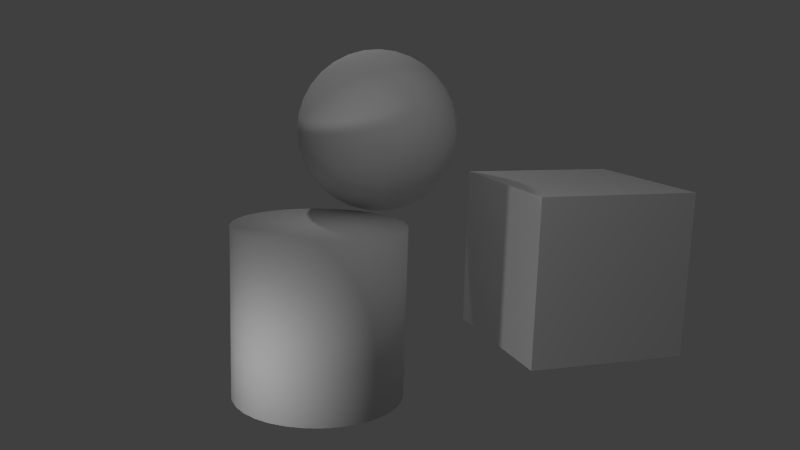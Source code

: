 # Source: primitives.blend  (saved by Blender 2.76.0; exported with 4.5.12 LTS)
import bpy
from mathutils import Matrix  # noqa: F401  (used for matrix-valued properties, if any)

bpy.ops.wm.read_factory_settings(use_empty=True)
scene = bpy.context.scene
scene.name = 'Scene'

# ---- collections
col_collection_1 = bpy.data.collections.new('Collection 1'); scene.collection.children.link(col_collection_1)

# ---- materials (node trees are filled in below, after node groups)
mat_material_007 = bpy.data.materials.new('Material.007')
mat_material_007.alpha_threshold = 0.0
mat_material_007.use_transparent_shadow = False
mat_material_007.roughness = 0.5
mat_material_007.specular_intensity = 0.0
mat_material_005 = bpy.data.materials.new('Material.005')
mat_material_005.alpha_threshold = 0.0
mat_material_005.use_transparent_shadow = False
mat_material_005.roughness = 0.5
mat_material_001 = bpy.data.materials.new('Material.001')
mat_material_001.alpha_threshold = 0.0
mat_material_001.use_transparent_shadow = False
mat_material_001.roughness = 0.5
mat_material_001.specular_intensity = 1.0

# ---- material node trees

# ---- world
world_world = bpy.data.worlds.new('World'); scene.world = world_world
world_world.color = (0.05088, 0.05088, 0.05088)
world_world.use_sun_shadow = False
world_world.sun_shadow_jitter_overblur = 0.0
world_world.cycles.sampling_method = 'MANUAL'
world_world.cycles.sample_map_resolution = 256

# ---- cameras
cam_camera = bpy.data.cameras.new('Camera')
cam_camera.clip_end = 100.0
cam_camera.lens = 35.0
cam_camera.sensor_width = 32.0
cam_camera.sensor_height = 18.0
cam_camera.ortho_scale = 7.314
cam_camera.dof.focus_distance = 0.0
cam_camera.dof.aperture_fstop = 128.0

# ---- lights
light_lamp_002 = bpy.data.lights.new('Lamp.002', 'POINT')
light_lamp_002.transmission_factor = 0.0
light_lamp_002.cutoff_distance = 30.0
light_lamp_002.energy = 100.0
light_lamp_002.shadow_buffer_clip_start = 1.001
light_lamp_002.shadow_soft_size = 0.1
light_lamp_002.shadow_maximum_resolution = 0.006
light_lamp_002.use_absolute_resolution = True
light_lamp_002.cycles.use_multiple_importance_sampling = False
light_lamp = bpy.data.lights.new('Lamp', 'POINT')
light_lamp.transmission_factor = 0.0
light_lamp.cutoff_distance = 30.0
light_lamp.energy = 100.0
light_lamp.shadow_buffer_clip_start = 1.001
light_lamp.shadow_soft_size = 0.1
light_lamp.shadow_maximum_resolution = 0.006
light_lamp.use_absolute_resolution = True
light_lamp.cycles.use_multiple_importance_sampling = False
light_lamp_001 = bpy.data.lights.new('Lamp.001', 'POINT')
light_lamp_001.transmission_factor = 0.0
light_lamp_001.cutoff_distance = 30.0
light_lamp_001.energy = 100.0
light_lamp_001.shadow_buffer_clip_start = 1.001
light_lamp_001.shadow_soft_size = 0.1
light_lamp_001.shadow_maximum_resolution = 0.006
light_lamp_001.use_absolute_resolution = True
light_lamp_001.cycles.use_multiple_importance_sampling = False

# ---- meshes
me_cylinder_001 = bpy.data.meshes.new('Cylinder.001')
me_cylinder_001.from_pydata([(0.0, 1.0, -1.0), (0.0, 1.0, 1.0), (0.1951, 0.9808, -1.0), (0.1951, 0.9808, 1.0), (0.3827, 0.9239, -1.0), (0.3827, 0.9239, 1.0), (0.5556, 0.8315, -1.0), (0.5556, 0.8315, 1.0), (0.7071, 0.7071, -1.0), (0.7071, 0.7071, 1.0), (0.8315, 0.5556, -1.0), (0.8315, 0.5556, 1.0), (0.9239, 0.3827, -1.0), (0.9239, 0.3827, 1.0), (0.9808, 0.1951, -1.0), (0.9808, 0.1951, 1.0), (1.0, 7.55e-08, -1.0), (1.0, 7.55e-08, 1.0), (0.9808, -0.1951, -1.0), (0.9808, -0.1951, 1.0), (0.9239, -0.3827, -1.0), (0.9239, -0.3827, 1.0), (0.8315, -0.5556, -1.0), (0.8315, -0.5556, 1.0), (0.7071, -0.7071, -1.0), (0.7071, -0.7071, 1.0), (0.5556, -0.8315, -1.0), (0.5556, -0.8315, 1.0), (0.3827, -0.9239, -1.0), (0.3827, -0.9239, 1.0), (0.1951, -0.9808, -1.0), (0.1951, -0.9808, 1.0), (-3.258e-07, -1.0, -1.0), (-3.258e-07, -1.0, 1.0), (-0.1951, -0.9808, -1.0), (-0.1951, -0.9808, 1.0), (-0.3827, -0.9239, -1.0), (-0.3827, -0.9239, 1.0), (-0.5556, -0.8315, -1.0), (-0.5556, -0.8315, 1.0), (-0.7071, -0.7071, -1.0), (-0.7071, -0.7071, 1.0), (-0.8315, -0.5556, -1.0), (-0.8315, -0.5556, 1.0), (-0.9239, -0.3827, -1.0), (-0.9239, -0.3827, 1.0), (-0.9808, -0.1951, -1.0), (-0.9808, -0.1951, 1.0), (-1.0, 9.656e-07, -1.0), (-1.0, 9.656e-07, 1.0), (-0.9808, 0.1951, -1.0), (-0.9808, 0.1951, 1.0), (-0.9239, 0.3827, -1.0), (-0.9239, 0.3827, 1.0), (-0.8315, 0.5556, -1.0), (-0.8315, 0.5556, 1.0), (-0.7071, 0.7071, -1.0), (-0.7071, 0.7071, 1.0), (-0.5556, 0.8315, -1.0), (-0.5556, 0.8315, 1.0), (-0.3827, 0.9239, -1.0), (-0.3827, 0.9239, 1.0), (-0.1951, 0.9808, -1.0), (-0.1951, 0.9808, 1.0)], [], [(0, 1, 3, 2), (2, 3, 5, 4), (4, 5, 7, 6), (6, 7, 9, 8), (8, 9, 11, 10), (10, 11, 13, 12), (12, 13, 15, 14), (14, 15, 17, 16), (16, 17, 19, 18), (18, 19, 21, 20), (20, 21, 23, 22), (22, 23, 25, 24), (24, 25, 27, 26), (26, 27, 29, 28), (28, 29, 31, 30), (30, 31, 33, 32), (32, 33, 35, 34), (34, 35, 37, 36), (36, 37, 39, 38), (38, 39, 41, 40), (40, 41, 43, 42), (42, 43, 45, 44), (44, 45, 47, 46), (46, 47, 49, 48), (48, 49, 51, 50), (50, 51, 53, 52), (52, 53, 55, 54), (54, 55, 57, 56), (56, 57, 59, 58), (58, 59, 61, 60), (3, 1, 63, 61, 59, 57, 55, 53, 51, 49, 47, 45, 43, 41, 39, 37, 35, 33, 31, 29, 27, 25, 23, 21, 19, 17, 15, 13, 11, 9, 7, 5), (62, 63, 1, 0), (60, 61, 63, 62), (0, 2, 4, 6, 8, 10, 12, 14, 16, 18, 20, 22, 24, 26, 28, 30, 32, 34, 36, 38, 40, 42, 44, 46, 48, 50, 52, 54, 56, 58, 60, 62)])
me_cylinder_001.polygons.foreach_set('use_smooth', [True] * 34)
_uv = me_cylinder_001.uv_layers.new(name='UVMap')
_uv.uv.foreach_set('vector', [0.412, 0.008882, 0.4412, 0.8386, 0.4158, 0.8475, 0.3766, 0.01784, 0.3766, 0.01784, 0.4158, 0.8475, 0.3902, 0.8591, 0.3428, 0.02938, 0.3428, 0.02938, 0.3902, 0.8591, 0.3643, 0.8727, 0.3108, 0.04306, 0.3108, 0.04306, 0.3643, 0.8727, 0.3379, 0.888, 0.2803, 0.05836, 0.2803, 0.05836, 0.3379, 0.888, 0.3109, 0.9044, 0.2511, 0.0747, 0.2511, 0.0747, 0.3109, 0.9044, 0.283, 0.9211, 0.223, 0.09143, 0.223, 0.09143, 0.283, 0.9211, 0.2542, 0.9376, 0.1958, 0.1079, 0.1958, 0.1079, 0.2542, 0.9376, 0.224, 0.9532, 0.1693, 0.1235, 0.1693, 0.1235, 0.224, 0.9532, 0.1923, 0.9674, 0.1432, 0.1377, 0.1432, 0.1377, 0.1923, 0.9674, 0.159, 0.9795, 0.1175, 0.1498, 0.1175, 0.1498, 0.159, 0.9795, 0.124, 0.9891, 0.0921, 0.1594, 0.0921, 0.1594, 0.124, 0.9891, 0.08744, 0.9959, 0.06683, 0.1662, 0.06683, 0.1662, 0.08744, 0.9959, 0.04978, 0.9996, 0.04166, 0.1699, 0.9919, 0.1699, 1.0, 0.9996, 0.9619, 1.0, 0.9667, 0.1703, 0.9667, 0.1703, 0.9619, 1.0, 0.924, 0.9971, 0.9416, 0.1675, 0.9416, 0.1675, 0.924, 0.9971, 0.8871, 0.9911, 0.9163, 0.1614, 0.9163, 0.1614, 0.8871, 0.9911, 0.8517, 0.9822, 0.8909, 0.1525, 0.8909, 0.1525, 0.8517, 0.9822, 0.8179, 0.9706, 0.8653, 0.1409, 0.8653, 0.1409, 0.8179, 0.9706, 0.7859, 0.9569, 0.8394, 0.1273, 0.8394, 0.1273, 0.7859, 0.9569, 0.7554, 0.9416, 0.813, 0.112, 0.813, 0.112, 0.7554, 0.9416, 0.7262, 0.9253, 0.786, 0.09562, 0.786, 0.09562, 0.7262, 0.9253, 0.6981, 0.9086, 0.7581, 0.07889, 0.7581, 0.07889, 0.6981, 0.9086, 0.6709, 0.8921, 0.7293, 0.06239, 0.7293, 0.06239, 0.6709, 0.8921, 0.6444, 0.8765, 0.6991, 0.04678, 0.6991, 0.04678, 0.6444, 0.8765, 0.6183, 0.8623, 0.6675, 0.03263, 0.6675, 0.03263, 0.6183, 0.8623, 0.5926, 0.8502, 0.6341, 0.02051, 0.6341, 0.02051, 0.5926, 0.8502, 0.5672, 0.8406, 0.5991, 0.01087, 0.5991, 0.01087, 0.5672, 0.8406, 0.5419, 0.8338, 0.5626, 0.004082, 0.5626, 0.004082, 0.5419, 0.8338, 0.5168, 0.8301, 0.5249, 0.0004128, 0.5249, 0.0004128, 0.5168, 0.8301, 0.4916, 0.8297, 0.4868, 5.96e-08, 0.5, 1.0, 0.5975, 0.9904, 0.6913, 0.9619, 0.7778, 0.9157, 0.8536, 0.8536, 0.9157, 0.7778, 0.9619, 0.6913, 0.9904, 0.5975, 1.0, 0.5, 0.9904, 0.4025, 0.9619, 0.3087, 0.9157, 0.2222, 0.8536, 0.1464, 0.7778, 0.08427, 0.6913, 0.03806, 0.5975, 0.009607, 0.5, 0.0, 0.4025, 0.009607, 0.3087, 0.03806, 0.2222, 0.08427, 0.1464, 0.1464, 0.08426, 0.2222, 0.03806, 0.3087, 0.009607, 0.4025, 0.0, 0.5, 0.009607, 0.5975, 0.03806, 0.6913, 0.08427, 0.7778, 0.1464, 0.8536, 0.2222, 0.9157, 0.3087, 0.9619, 0.4025, 0.9904, 0.4489, 0.00286, 0.4665, 0.8325, 0.4412, 0.8386, 0.412, 0.008882, 0.4868, 5.96e-08, 0.4916, 0.8297, 0.4665, 0.8325, 0.4489, 0.00286, 0.5, 1.0, 0.5975, 0.9904, 0.6913, 0.9619, 0.7778, 0.9157, 0.8536, 0.8536, 0.9157, 0.7778, 0.9619, 0.6913, 0.9904, 0.5975, 1.0, 0.5, 0.9904, 0.4025, 0.9619, 0.3087, 0.9157, 0.2222, 0.8536, 0.1464, 0.7778, 0.08427, 0.6913, 0.03806, 0.5975, 0.009607, 0.5, 0.0, 0.4025, 0.009607, 0.3087, 0.03806, 0.2222, 0.08427, 0.1464, 0.1464, 0.08426, 0.2222, 0.03806, 0.3087, 0.009607, 0.4025, 0.0, 0.5, 0.009607, 0.5975, 0.03806, 0.6913, 0.08427, 0.7778, 0.1464, 0.8536, 0.2222, 0.9157, 0.3087, 0.9619, 0.4025, 0.9904])
me_cylinder_001.materials.append(mat_material_007)
me_cylinder_001.use_remesh_preserve_volume = False
me_cylinder_001.use_remesh_preserve_attributes = False
me_cylinder_001.use_mirror_vertex_groups = False
me_cylinder_001.update()
me_cube_001 = bpy.data.meshes.new('Cube.001')
me_cube_001.from_pydata([(-1.0, -1.0, -1.0), (-1.0, -1.0, 1.0), (-1.0, 1.0, -1.0), (-1.0, 1.0, 1.0), (1.0, -1.0, -1.0), (1.0, -1.0, 1.0), (1.0, 1.0, -1.0), (1.0, 1.0, 1.0)], [], [(1, 3, 2, 0), (3, 7, 6, 2), (7, 5, 4, 6), (5, 1, 0, 4), (0, 2, 6, 4), (5, 7, 3, 1)])
_uv = me_cube_001.uv_layers.new(name='UVMap')
_uv.uv.foreach_set('vector', [2.98e-08, 2.98e-08, 1.0, 2.98e-08, 1.0, 1.0, 2.98e-08, 1.0, 0.0, 0.0, 1.0, 0.0, 1.0, 1.0, 0.0, 1.0, 0.0, 0.0, 1.0, 0.0, 1.0, 1.0, 0.0, 1.0, 0.0, 0.0, 1.0, 0.0, 1.0, 1.0, 0.0, 1.0, 0.0, 0.0, 1.0, 0.0, 1.0, 1.0, 0.0, 1.0, 0.0, 0.0, 1.0, 0.0, 1.0, 1.0, 0.0, 1.0])
me_cube_001.materials.append(mat_material_005)
me_cube_001.use_remesh_preserve_volume = False
me_cube_001.use_remesh_preserve_attributes = False
me_cube_001.use_mirror_vertex_groups = False
me_cube_001.update()
me_sphere = bpy.data.meshes.new('Sphere')
me_sphere.from_pydata([(-0.1951, 0.0, 0.9808), (-0.3827, 0.0, 0.9239), (-0.5556, 0.0, 0.8315), (-0.7071, 0.0, 0.7071), (-0.8315, 0.0, 0.5556), (-0.9239, 0.0, 0.3827), (-0.9808, 0.0, 0.1951), (-1.0, 0.0, 7.55e-08), (-0.9808, 0.0, -0.1951), (-0.9239, 0.0, -0.3827), (-0.8315, 0.0, -0.5556), (-0.7071, 0.0, -0.7071), (-0.5556, 0.0, -0.8315), (-0.3827, 0.0, -0.9239), (-0.1951, 0.0, -0.9808), (-0.1913, 0.03806, 0.9808), (-0.3753, 0.07466, 0.9239), (-0.5449, 0.1084, 0.8315), (-0.6935, 0.1379, 0.7071), (-0.8155, 0.1622, 0.5556), (-0.9061, 0.1802, 0.3827), (-0.9619, 0.1913, 0.1951), (-0.9808, 0.1951, 7.55e-08), (-0.9619, 0.1913, -0.1951), (-0.9061, 0.1802, -0.3827), (-0.8155, 0.1622, -0.5556), (-0.6935, 0.1379, -0.7071), (-0.5449, 0.1084, -0.8315), (-0.3753, 0.07466, -0.9239), (-0.1913, 0.03806, -0.9808), (-0.1802, 0.07466, 0.9808), (-0.3536, 0.1464, 0.9239), (-0.5133, 0.2126, 0.8315), (-0.6533, 0.2706, 0.7071), (-0.7682, 0.3182, 0.5556), (-0.8536, 0.3536, 0.3827), (-0.9061, 0.3753, 0.1951), (-0.9239, 0.3827, 7.55e-08), (-0.9061, 0.3753, -0.1951), (-0.8536, 0.3536, -0.3827), (-0.7682, 0.3182, -0.5556), (-0.6533, 0.2706, -0.7071), (-0.5133, 0.2126, -0.8315), (-0.3536, 0.1464, -0.9239), (-0.1802, 0.07466, -0.9808), (-0.1622, 0.1084, 0.9808), (-0.3182, 0.2126, 0.9239), (-0.4619, 0.3087, 0.8315), (-0.5879, 0.3928, 0.7071), (-0.6913, 0.4619, 0.5556), (-0.7682, 0.5133, 0.3827), (-0.8155, 0.5449, 0.1951), (-0.8315, 0.5556, 7.55e-08), (-0.8155, 0.5449, -0.1951), (-0.7682, 0.5133, -0.3827), (-0.6913, 0.4619, -0.5556), (-0.5879, 0.3928, -0.7071), (-0.4619, 0.3087, -0.8315), (-0.3182, 0.2126, -0.9239), (-0.1622, 0.1084, -0.9808), (-0.1379, 0.1379, 0.9808), (-0.2706, 0.2706, 0.9239), (-0.3928, 0.3928, 0.8315), (-0.5, 0.5, 0.7071), (-0.5879, 0.5879, 0.5556), (-0.6533, 0.6533, 0.3827), (-0.6935, 0.6935, 0.1951), (-0.7071, 0.7071, 7.55e-08), (-0.6935, 0.6935, -0.1951), (-0.6533, 0.6533, -0.3827), (-0.5879, 0.5879, -0.5556), (-0.5, 0.5, -0.7071), (-0.3928, 0.3928, -0.8315), (-0.2706, 0.2706, -0.9239), (-0.1379, 0.1379, -0.9808), (-0.1084, 0.1622, 0.9808), (-0.2126, 0.3182, 0.9239), (-0.3087, 0.4619, 0.8315), (-0.3928, 0.5879, 0.7071), (-0.4619, 0.6913, 0.5556), (-0.5133, 0.7682, 0.3827), (-0.5449, 0.8155, 0.1951), (-0.5556, 0.8315, 7.55e-08), (-0.5449, 0.8155, -0.1951), (-0.5133, 0.7682, -0.3827), (-0.4619, 0.6913, -0.5556), (-0.3928, 0.5879, -0.7071), (-0.3087, 0.4619, -0.8315), (-0.2126, 0.3182, -0.9239), (-0.1084, 0.1622, -0.9808), (-0.07466, 0.1802, 0.9808), (-0.1464, 0.3536, 0.9239), (-0.2126, 0.5133, 0.8315), (-0.2706, 0.6533, 0.7071), (-0.3182, 0.7682, 0.5556), (-0.3536, 0.8536, 0.3827), (-0.3753, 0.9061, 0.1951), (-0.3827, 0.9239, 7.55e-08), (-0.3753, 0.9061, -0.1951), (-0.3536, 0.8536, -0.3827), (-0.3182, 0.7682, -0.5556), (-0.2706, 0.6533, -0.7071), (-0.2126, 0.5133, -0.8315), (-0.1464, 0.3536, -0.9239), (-0.07466, 0.1802, -0.9808), (-0.03806, 0.1913, 0.9808), (-0.07466, 0.3753, 0.9239), (-0.1084, 0.5449, 0.8315), (-0.1379, 0.6935, 0.7071), (-0.1622, 0.8155, 0.5556), (-0.1802, 0.9061, 0.3827), (-0.1913, 0.9619, 0.1951), (-0.1951, 0.9808, 7.55e-08), (-0.1913, 0.9619, -0.1951), (-0.1802, 0.9061, -0.3827), (-0.1622, 0.8155, -0.5556), (-0.1379, 0.6935, -0.7071), (-0.1084, 0.5449, -0.8315), (-0.07466, 0.3753, -0.9239), (-0.03806, 0.1913, -0.9808), (3.266e-07, 0.1951, 0.9808), (3.192e-07, 0.3827, 0.9239), (3.117e-07, 0.5556, 0.8315), (3.192e-07, 0.7071, 0.7071), (3.341e-07, 0.8315, 0.5556), (2.745e-07, 0.9239, 0.3827), (3.937e-07, 0.9808, 0.1951), (3.788e-07, 1.0, 7.55e-08), (3.937e-07, 0.9808, -0.1951), (2.298e-07, 0.9239, -0.3827), (3.341e-07, 0.8315, -0.5556), (3.192e-07, 0.7071, -0.7071), (3.415e-07, 0.5556, -0.8315), (3.043e-07, 0.3827, -0.9239), (3.08e-07, 0.1951, -0.9808), (0.03806, 0.1913, 0.9808), (0.07466, 0.3753, 0.9239), (0.1084, 0.5449, 0.8315), (0.138, 0.6935, 0.7071), (0.1622, 0.8155, 0.5556), (0.1802, 0.9061, 0.3827), (0.1913, 0.9619, 0.1951), (0.1951, 0.9808, 7.55e-08), (0.1913, 0.9619, -0.1951), (0.1802, 0.9061, -0.3827), (0.1622, 0.8155, -0.5556), (0.138, 0.6935, -0.7071), (0.1084, 0.5449, -0.8315), (0.07466, 0.3753, -0.9239), (0.03806, 0.1913, -0.9808), (0.07466, 0.1802, 0.9808), (0.1464, 0.3536, 0.9239), (0.2126, 0.5133, 0.8315), (0.2706, 0.6533, 0.7071), (0.3182, 0.7682, 0.5556), (0.3536, 0.8536, 0.3827), (0.3753, 0.9061, 0.1951), (0.3827, 0.9239, 7.55e-08), (0.3753, 0.9061, -0.1951), (0.3536, 0.8536, -0.3827), (0.3182, 0.7682, -0.5556), (0.2706, 0.6533, -0.7071), (0.2126, 0.5133, -0.8315), (0.1464, 0.3536, -0.9239), (0.07466, 0.1802, -0.9808), (0.1084, 0.1622, 0.9808), (0.2126, 0.3182, 0.9239), (0.3087, 0.4619, 0.8315), (0.3928, 0.5879, 0.7071), (0.4619, 0.6913, 0.5556), (0.5133, 0.7682, 0.3827), (0.5449, 0.8155, 0.1951), (0.5556, 0.8315, 7.55e-08), (0.5449, 0.8155, -0.1951), (0.5133, 0.7682, -0.3827), (0.4619, 0.6913, -0.5556), (0.3928, 0.5879, -0.7071), (0.3087, 0.4619, -0.8315), (0.2126, 0.3182, -0.9239), (0.1084, 0.1622, -0.9808), (0.138, 0.1379, 0.9808), (0.2706, 0.2706, 0.9239), (0.3928, 0.3928, 0.8315), (0.5, 0.5, 0.7071), (0.5879, 0.5879, 0.5556), (0.6533, 0.6533, 0.3827), (0.6935, 0.6935, 0.1951), (0.7071, 0.7071, 7.55e-08), (0.6935, 0.6935, -0.1951), (0.6533, 0.6533, -0.3827), (0.5879, 0.5879, -0.5556), (0.5, 0.5, -0.7071), (0.3928, 0.3928, -0.8315), (0.2706, 0.2706, -0.9239), (0.138, 0.1379, -0.9808), (0.1622, 0.1084, 0.9808), (0.3182, 0.2126, 0.9239), (0.4619, 0.3087, 0.8315), (0.5879, 0.3928, 0.7071), (0.6913, 0.4619, 0.5556), (0.7682, 0.5133, 0.3827), (0.8155, 0.5449, 0.1951), (0.8315, 0.5556, 7.55e-08), (0.8155, 0.5449, -0.1951), (0.7682, 0.5133, -0.3827), (0.6913, 0.4619, -0.5556), (0.5879, 0.3928, -0.7071), (0.4619, 0.3087, -0.8315), (0.3182, 0.2126, -0.9239), (0.1622, 0.1084, -0.9808), (0.1802, 0.07466, 0.9808), (0.3536, 0.1464, 0.9239), (0.5133, 0.2126, 0.8315), (0.6533, 0.2706, 0.7071), (0.7682, 0.3182, 0.5556), (0.8536, 0.3536, 0.3827), (0.9061, 0.3753, 0.1951), (0.9239, 0.3827, 7.55e-08), (0.9061, 0.3753, -0.1951), (0.8536, 0.3536, -0.3827), (0.7682, 0.3182, -0.5556), (0.6533, 0.2706, -0.7071), (0.5133, 0.2126, -0.8315), (0.3536, 0.1464, -0.9239), (0.1802, 0.07466, -0.9808), (0.1913, 0.03806, 0.9808), (0.3753, 0.07466, 0.9239), (0.5449, 0.1084, 0.8315), (0.6935, 0.1379, 0.7071), (0.8155, 0.1622, 0.5556), (0.9061, 0.1802, 0.3827), (0.9619, 0.1913, 0.1951), (0.9808, 0.1951, 7.55e-08), (0.9619, 0.1913, -0.1951), (0.9061, 0.1802, -0.3827), (0.8155, 0.1622, -0.5556), (0.6935, 0.1379, -0.7071), (0.5449, 0.1084, -0.8315), (0.3753, 0.07466, -0.9239), (0.1913, 0.03806, -0.9808), (0.1951, -7.212e-09, 0.9808), (0.3827, 4.122e-08, 0.9239), (0.5556, 2.632e-08, 0.8315), (0.7071, -2.584e-08, 0.7071), (0.8315, -8.544e-08, 0.5556), (0.9239, 6.357e-08, 0.3827), (0.9808, -8.544e-08, 0.1951), (1.0, -1.003e-07, 7.55e-08), (0.9808, -8.544e-08, -0.1951), (0.9239, 6.357e-08, -0.3827), (0.8315, -8.544e-08, -0.5556), (0.7071, -2.584e-08, -0.7071), (0.5556, -1.094e-08, -0.8315), (0.3827, 3.964e-09, -0.9239), (0.1951, 3.964e-09, -0.9808), (0.1913, -0.03806, 0.9808), (0.3753, -0.07466, 0.9239), (0.5449, -0.1084, 0.8315), (0.6935, -0.1379, 0.7071), (0.8155, -0.1622, 0.5556), (0.9061, -0.1802, 0.3827), (0.9619, -0.1913, 0.1951), (0.9808, -0.1951, 7.55e-08), (0.9619, -0.1913, -0.1951), (0.9061, -0.1802, -0.3827), (0.8155, -0.1622, -0.5556), (0.6935, -0.1379, -0.7071), (0.5449, -0.1084, -0.8315), (0.3753, -0.07466, -0.9239), (0.1913, -0.03806, -0.9808), (0.1802, -0.07466, 0.9808), (0.3536, -0.1464, 0.9239), (0.5133, -0.2126, 0.8315), (0.6533, -0.2706, 0.7071), (0.7682, -0.3182, 0.5556), (0.8536, -0.3536, 0.3827), (0.9061, -0.3753, 0.1951), (0.9239, -0.3827, 7.55e-08), (0.9061, -0.3753, -0.1951), (0.8536, -0.3536, -0.3827), (0.7682, -0.3182, -0.5556), (0.6533, -0.2706, -0.7071), (0.5133, -0.2126, -0.8315), (0.3536, -0.1464, -0.9239), (0.1802, -0.07466, -0.9808), (0.1622, -0.1084, 0.9808), (0.3182, -0.2126, 0.9239), (0.4619, -0.3087, 0.8315), (0.5879, -0.3928, 0.7071), (0.6913, -0.4619, 0.5556), (0.7682, -0.5133, 0.3827), (0.8155, -0.5449, 0.1951), (0.8315, -0.5556, 7.55e-08), (0.8155, -0.5449, -0.1951), (0.7682, -0.5133, -0.3827), (0.6913, -0.4619, -0.5556), (0.5879, -0.3928, -0.7071), (0.4619, -0.3087, -0.8315), (0.3182, -0.2126, -0.9239), (0.1622, -0.1084, -0.9808), (0.138, -0.1379, 0.9808), (0.2706, -0.2706, 0.9239), (0.3928, -0.3928, 0.8315), (0.5, -0.5, 0.7071), (0.5879, -0.5879, 0.5556), (0.6533, -0.6533, 0.3827), (0.6935, -0.6935, 0.1951), (0.7071, -0.7071, 7.55e-08), (0.6935, -0.6935, -0.1951), (0.6533, -0.6533, -0.3827), (0.5879, -0.5879, -0.5556), (0.5, -0.5, -0.7071), (0.3928, -0.3928, -0.8315), (0.2706, -0.2706, -0.9239), (0.1379, -0.1379, -0.9808), (0.1084, -0.1622, 0.9808), (0.2126, -0.3182, 0.9239), (0.3087, -0.4619, 0.8315), (0.3928, -0.5879, 0.7071), (0.4619, -0.6913, 0.5556), (0.5133, -0.7682, 0.3827), (0.5449, -0.8155, 0.1951), (0.5556, -0.8315, 7.55e-08), (0.5449, -0.8155, -0.1951), (0.5133, -0.7682, -0.3827), (0.4619, -0.6913, -0.5556), (0.3928, -0.5879, -0.7071), (0.3087, -0.4619, -0.8315), (0.2126, -0.3182, -0.9239), (0.1084, -0.1622, -0.9808), (3.258e-07, 0.0, -1.0), (0.07466, -0.1802, 0.9808), (0.1464, -0.3536, 0.9239), (0.2126, -0.5133, 0.8315), (0.2706, -0.6533, 0.7071), (0.3182, -0.7682, 0.5556), (0.3536, -0.8536, 0.3827), (0.3753, -0.9061, 0.1951), (0.3827, -0.9239, 7.55e-08), (0.3753, -0.9061, -0.1951), (0.3536, -0.8536, -0.3827), (0.3182, -0.7682, -0.5556), (0.2706, -0.6533, -0.7071), (0.2126, -0.5133, -0.8315), (0.1464, -0.3536, -0.9239), (0.07466, -0.1802, -0.9808), (0.03806, -0.1913, 0.9808), (0.07466, -0.3753, 0.9239), (0.1084, -0.5449, 0.8315), (0.1379, -0.6935, 0.7071), (0.1622, -0.8155, 0.5556), (0.1802, -0.9061, 0.3827), (0.1913, -0.9619, 0.1951), (0.1951, -0.9808, 7.55e-08), (0.1913, -0.9619, -0.1951), (0.1802, -0.9061, -0.3827), (0.1622, -0.8155, -0.5556), (0.1379, -0.6935, -0.7071), (0.1084, -0.5449, -0.8315), (0.07466, -0.3753, -0.9239), (0.03806, -0.1913, -0.9808), (3.117e-07, -0.1951, 0.9808), (2.819e-07, -0.3827, 0.9239), (2.819e-07, -0.5556, 0.8315), (1.851e-07, -0.7071, 0.7071), (1.404e-07, -0.8315, 0.5556), (3.192e-07, -0.9239, 0.3827), (9.567e-08, -0.9808, 0.1951), (1.404e-07, -1.0, 7.55e-08), (9.567e-08, -0.9808, -0.1951), (3.192e-07, -0.9239, -0.3827), (1.404e-07, -0.8315, -0.5556), (1.851e-07, -0.7071, -0.7071), (2.596e-07, -0.5556, -0.8315), (2.521e-07, -0.3827, -0.9239), (3.155e-07, -0.1951, -0.9808), (-0.03806, -0.1913, 0.9808), (-0.07466, -0.3753, 0.9239), (-0.1084, -0.5449, 0.8315), (-0.1379, -0.6935, 0.7071), (-0.1622, -0.8155, 0.5556), (-0.1802, -0.9061, 0.3827), (-0.1913, -0.9619, 0.1951), (-0.1951, -0.9808, 7.55e-08), (-0.1913, -0.9619, -0.1951), (-0.1802, -0.9061, -0.3827), (-0.1622, -0.8155, -0.5556), (-0.1379, -0.6935, -0.7071), (-0.1084, -0.5449, -0.8315), (-0.07466, -0.3753, -0.9239), (-0.03806, -0.1913, -0.9808), (-0.07466, -0.1802, 0.9808), (-0.1464, -0.3536, 0.9239), (-0.2126, -0.5133, 0.8315), (-0.2706, -0.6533, 0.7071), (-0.3182, -0.7682, 0.5556), (-0.3536, -0.8536, 0.3827), (-0.3753, -0.9061, 0.1951), (-0.3827, -0.9239, 7.55e-08), (-0.3753, -0.9061, -0.1951), (-0.3536, -0.8536, -0.3827), (-0.3182, -0.7682, -0.5556), (-0.2706, -0.6533, -0.7071), (-0.2126, -0.5133, -0.8315), (-0.1464, -0.3536, -0.9239), (-0.07466, -0.1802, -0.9808), (-0.1084, -0.1622, 0.9808), (-0.2126, -0.3182, 0.9239), (-0.3087, -0.4619, 0.8315), (-0.3928, -0.5879, 0.7071), (-0.4619, -0.6913, 0.5556), (-0.5133, -0.7682, 0.3827), (-0.5449, -0.8155, 0.1951), (-0.5556, -0.8315, 7.55e-08), (-0.5449, -0.8155, -0.1951), (-0.5133, -0.7682, -0.3827), (-0.4619, -0.6913, -0.5556), (-0.3928, -0.5879, -0.7071), (-0.3087, -0.4619, -0.8315), (-0.2126, -0.3182, -0.9239), (-0.1084, -0.1622, -0.9808), (-0.1379, -0.1379, 0.9808), (-0.2706, -0.2706, 0.9239), (-0.3928, -0.3928, 0.8315), (-0.5, -0.5, 0.7071), (-0.5879, -0.5879, 0.5556), (-0.6533, -0.6533, 0.3827), (-0.6935, -0.6935, 0.1951), (-0.7071, -0.7071, 7.55e-08), (-0.6935, -0.6935, -0.1951), (-0.6533, -0.6533, -0.3827), (-0.5879, -0.5879, -0.5556), (-0.5, -0.5, -0.7071), (-0.3928, -0.3928, -0.8315), (-0.2706, -0.2706, -0.9239), (-0.1379, -0.1379, -0.9808), (-0.1622, -0.1084, 0.9808), (-0.3182, -0.2126, 0.9239), (-0.4619, -0.3087, 0.8315), (-0.5879, -0.3928, 0.7071), (-0.6913, -0.4619, 0.5556), (-0.7682, -0.5133, 0.3827), (-0.8155, -0.5449, 0.1951), (-0.8315, -0.5556, 7.55e-08), (-0.8155, -0.5449, -0.1951), (-0.7682, -0.5133, -0.3827), (-0.6913, -0.4619, -0.5556), (-0.5879, -0.3928, -0.7071), (-0.4619, -0.3087, -0.8315), (-0.3182, -0.2126, -0.9239), (-0.1622, -0.1084, -0.9808), (2.48e-08, -1.247e-07, 1.0), (-0.1802, -0.07466, 0.9808), (-0.3536, -0.1464, 0.9239), (-0.5133, -0.2126, 0.8315), (-0.6533, -0.2706, 0.7071), (-0.7682, -0.3182, 0.5556), (-0.8536, -0.3536, 0.3827), (-0.9061, -0.3753, 0.1951), (-0.9239, -0.3827, 7.55e-08), (-0.9061, -0.3753, -0.1951), (-0.8536, -0.3536, -0.3827), (-0.7682, -0.3182, -0.5556), (-0.6533, -0.2706, -0.7071), (-0.5133, -0.2126, -0.8315), (-0.3536, -0.1464, -0.9239), (-0.1802, -0.07466, -0.9808), (-0.1913, -0.03806, 0.9808), (-0.3753, -0.07466, 0.9239), (-0.5449, -0.1084, 0.8315), (-0.6935, -0.1379, 0.7071), (-0.8155, -0.1622, 0.5556), (-0.9061, -0.1802, 0.3827), (-0.9619, -0.1913, 0.1951), (-0.9808, -0.1951, 7.55e-08), (-0.9619, -0.1913, -0.1951), (-0.9061, -0.1802, -0.3827), (-0.8155, -0.1622, -0.5556), (-0.6935, -0.1379, -0.7071), (-0.5449, -0.1084, -0.8315), (-0.3753, -0.07466, -0.9239), (-0.1913, -0.03806, -0.9808)], [], [(4, 3, 18, 19), (12, 11, 26, 27), (5, 4, 19, 20), (13, 12, 27, 28), (6, 5, 20, 21), (14, 13, 28, 29), (7, 6, 21, 22), (8, 7, 22, 23), (1, 0, 15, 16), (9, 8, 23, 24), (2, 1, 16, 17), (10, 9, 24, 25), (3, 2, 17, 18), (11, 10, 25, 26), (25, 24, 39, 40), (18, 17, 32, 33), (26, 25, 40, 41), (19, 18, 33, 34), (27, 26, 41, 42), (20, 19, 34, 35), (28, 27, 42, 43), (21, 20, 35, 36), (29, 28, 43, 44), (22, 21, 36, 37), (23, 22, 37, 38), (16, 15, 30, 31), (24, 23, 38, 39), (17, 16, 31, 32), (44, 43, 58, 59), (37, 36, 51, 52), (38, 37, 52, 53), (31, 30, 45, 46), (39, 38, 53, 54), (32, 31, 46, 47), (40, 39, 54, 55), (33, 32, 47, 48), (41, 40, 55, 56), (34, 33, 48, 49), (42, 41, 56, 57), (35, 34, 49, 50), (43, 42, 57, 58), (36, 35, 50, 51), (56, 55, 70, 71), (49, 48, 63, 64), (57, 56, 71, 72), (50, 49, 64, 65), (58, 57, 72, 73), (51, 50, 65, 66), (59, 58, 73, 74), (52, 51, 66, 67), (53, 52, 67, 68), (46, 45, 60, 61), (54, 53, 68, 69), (47, 46, 61, 62), (55, 54, 69, 70), (48, 47, 62, 63), (68, 67, 82, 83), (61, 60, 75, 76), (69, 68, 83, 84), (62, 61, 76, 77), (70, 69, 84, 85), (63, 62, 77, 78), (71, 70, 85, 86), (64, 63, 78, 79), (72, 71, 86, 87), (65, 64, 79, 80), (73, 72, 87, 88), (66, 65, 80, 81), (74, 73, 88, 89), (67, 66, 81, 82), (79, 78, 93, 94), (87, 86, 101, 102), (80, 79, 94, 95), (88, 87, 102, 103), (81, 80, 95, 96), (89, 88, 103, 104), (82, 81, 96, 97), (83, 82, 97, 98), (76, 75, 90, 91), (84, 83, 98, 99), (77, 76, 91, 92), (85, 84, 99, 100), (78, 77, 92, 93), (86, 85, 100, 101), (98, 97, 112, 113), (91, 90, 105, 106), (99, 98, 113, 114), (92, 91, 106, 107), (100, 99, 114, 115), (93, 92, 107, 108), (101, 100, 115, 116), (94, 93, 108, 109), (102, 101, 116, 117), (95, 94, 109, 110), (103, 102, 117, 118), (96, 95, 110, 111), (104, 103, 118, 119), (97, 96, 111, 112), (117, 116, 131, 132), (110, 109, 124, 125), (118, 117, 132, 133), (111, 110, 125, 126), (119, 118, 133, 134), (112, 111, 126, 127), (113, 112, 127, 128), (106, 105, 120, 121), (114, 113, 128, 129), (107, 106, 121, 122), (115, 114, 129, 130), (108, 107, 122, 123), (116, 115, 130, 131), (109, 108, 123, 124), (121, 120, 135, 136), (129, 128, 143, 144), (122, 121, 136, 137), (130, 129, 144, 145), (123, 122, 137, 138), (131, 130, 145, 146), (124, 123, 138, 139), (132, 131, 146, 147), (125, 124, 139, 140), (133, 132, 147, 148), (126, 125, 140, 141), (134, 133, 148, 149), (127, 126, 141, 142), (128, 127, 142, 143), (140, 139, 154, 155), (148, 147, 162, 163), (141, 140, 155, 156), (149, 148, 163, 164), (142, 141, 156, 157), (143, 142, 157, 158), (136, 135, 150, 151), (144, 143, 158, 159), (137, 136, 151, 152), (145, 144, 159, 160), (138, 137, 152, 153), (146, 145, 160, 161), (139, 138, 153, 154), (147, 146, 161, 162), (159, 158, 173, 174), (152, 151, 166, 167), (160, 159, 174, 175), (153, 152, 167, 168), (161, 160, 175, 176), (154, 153, 168, 169), (162, 161, 176, 177), (155, 154, 169, 170), (163, 162, 177, 178), (156, 155, 170, 171), (164, 163, 178, 179), (157, 156, 171, 172), (158, 157, 172, 173), (151, 150, 165, 166), (178, 177, 192, 193), (171, 170, 185, 186), (179, 178, 193, 194), (172, 171, 186, 187), (173, 172, 187, 188), (166, 165, 180, 181), (174, 173, 188, 189), (167, 166, 181, 182), (175, 174, 189, 190), (168, 167, 182, 183), (176, 175, 190, 191), (169, 168, 183, 184), (177, 176, 191, 192), (170, 169, 184, 185), (190, 189, 204, 205), (183, 182, 197, 198), (191, 190, 205, 206), (184, 183, 198, 199), (192, 191, 206, 207), (185, 184, 199, 200), (193, 192, 207, 208), (186, 185, 200, 201), (194, 193, 208, 209), (187, 186, 201, 202), (188, 187, 202, 203), (181, 180, 195, 196), (189, 188, 203, 204), (182, 181, 196, 197), (209, 208, 223, 224), (202, 201, 216, 217), (203, 202, 217, 218), (196, 195, 210, 211), (204, 203, 218, 219), (197, 196, 211, 212), (205, 204, 219, 220), (198, 197, 212, 213), (206, 205, 220, 221), (199, 198, 213, 214), (207, 206, 221, 222), (200, 199, 214, 215), (208, 207, 222, 223), (201, 200, 215, 216), (213, 212, 227, 228), (221, 220, 235, 236), (214, 213, 228, 229), (222, 221, 236, 237), (215, 214, 229, 230), (223, 222, 237, 238), (216, 215, 230, 231), (224, 223, 238, 239), (217, 216, 231, 232), (218, 217, 232, 233), (211, 210, 225, 226), (219, 218, 233, 234), (212, 211, 226, 227), (220, 219, 234, 235), (232, 231, 246, 247), (233, 232, 247, 248), (226, 225, 240, 241), (234, 233, 248, 249), (227, 226, 241, 242), (235, 234, 249, 250), (228, 227, 242, 243), (236, 235, 250, 251), (229, 228, 243, 244), (237, 236, 251, 252), (230, 229, 244, 245), (238, 237, 252, 253), (231, 230, 245, 246), (239, 238, 253, 254), (251, 250, 265, 266), (244, 243, 258, 259), (252, 251, 266, 267), (245, 244, 259, 260), (253, 252, 267, 268), (246, 245, 260, 261), (254, 253, 268, 269), (247, 246, 261, 262), (248, 247, 262, 263), (241, 240, 255, 256), (249, 248, 263, 264), (242, 241, 256, 257), (250, 249, 264, 265), (243, 242, 257, 258), (263, 262, 277, 278), (256, 255, 270, 271), (264, 263, 278, 279), (257, 256, 271, 272), (265, 264, 279, 280), (258, 257, 272, 273), (266, 265, 280, 281), (259, 258, 273, 274), (267, 266, 281, 282), (260, 259, 274, 275), (268, 267, 282, 283), (261, 260, 275, 276), (269, 268, 283, 284), (262, 261, 276, 277), (274, 273, 288, 289), (282, 281, 296, 297), (275, 274, 289, 290), (283, 282, 297, 298), (276, 275, 290, 291), (284, 283, 298, 299), (277, 276, 291, 292), (278, 277, 292, 293), (271, 270, 285, 286), (279, 278, 293, 294), (272, 271, 286, 287), (280, 279, 294, 295), (273, 272, 287, 288), (281, 280, 295, 296), (293, 292, 307, 308), (286, 285, 300, 301), (294, 293, 308, 309), (287, 286, 301, 302), (295, 294, 309, 310), (288, 287, 302, 303), (296, 295, 310, 311), (289, 288, 303, 304), (297, 296, 311, 312), (290, 289, 304, 305), (298, 297, 312, 313), (291, 290, 305, 306), (299, 298, 313, 314), (292, 291, 306, 307), (312, 311, 326, 327), (305, 304, 319, 320), (313, 312, 327, 328), (306, 305, 320, 321), (314, 313, 328, 329), (307, 306, 321, 322), (308, 307, 322, 323), (301, 300, 315, 316), (309, 308, 323, 324), (302, 301, 316, 317), (310, 309, 324, 325), (303, 302, 317, 318), (311, 310, 325, 326), (304, 303, 318, 319), (324, 323, 339, 340), (317, 316, 332, 333), (325, 324, 340, 341), (318, 317, 333, 334), (326, 325, 341, 342), (319, 318, 334, 335), (327, 326, 342, 343), (320, 319, 335, 336), (328, 327, 343, 344), (321, 320, 336, 337), (329, 328, 344, 345), (322, 321, 337, 338), (323, 322, 338, 339), (316, 315, 331, 332), (344, 343, 358, 359), (337, 336, 351, 352), (345, 344, 359, 360), (338, 337, 352, 353), (339, 338, 353, 354), (332, 331, 346, 347), (340, 339, 354, 355), (333, 332, 347, 348), (341, 340, 355, 356), (334, 333, 348, 349), (342, 341, 356, 357), (335, 334, 349, 350), (343, 342, 357, 358), (336, 335, 350, 351), (348, 347, 362, 363), (356, 355, 370, 371), (349, 348, 363, 364), (357, 356, 371, 372), (350, 349, 364, 365), (358, 357, 372, 373), (351, 350, 365, 366), (359, 358, 373, 374), (352, 351, 366, 367), (360, 359, 374, 375), (353, 352, 367, 368), (354, 353, 368, 369), (347, 346, 361, 362), (355, 354, 369, 370), (367, 366, 381, 382), (375, 374, 389, 390), (368, 367, 382, 383), (369, 368, 383, 384), (362, 361, 376, 377), (370, 369, 384, 385), (363, 362, 377, 378), (371, 370, 385, 386), (364, 363, 378, 379), (372, 371, 386, 387), (365, 364, 379, 380), (373, 372, 387, 388), (366, 365, 380, 381), (374, 373, 388, 389), (386, 385, 400, 401), (379, 378, 393, 394), (387, 386, 401, 402), (380, 379, 394, 395), (388, 387, 402, 403), (381, 380, 395, 396), (389, 388, 403, 404), (382, 381, 396, 397), (390, 389, 404, 405), (383, 382, 397, 398), (384, 383, 398, 399), (377, 376, 391, 392), (385, 384, 399, 400), (378, 377, 392, 393), (405, 404, 419, 420), (398, 397, 412, 413), (399, 398, 413, 414), (392, 391, 406, 407), (400, 399, 414, 415), (393, 392, 407, 408), (401, 400, 415, 416), (394, 393, 408, 409), (402, 401, 416, 417), (395, 394, 409, 410), (403, 402, 417, 418), (396, 395, 410, 411), (404, 403, 418, 419), (397, 396, 411, 412), (409, 408, 423, 424), (417, 416, 431, 432), (410, 409, 424, 425), (418, 417, 432, 433), (411, 410, 425, 426), (419, 418, 433, 434), (412, 411, 426, 427), (420, 419, 434, 435), (413, 412, 427, 428), (414, 413, 428, 429), (407, 406, 421, 422), (415, 414, 429, 430), (408, 407, 422, 423), (416, 415, 430, 431), (428, 427, 442, 443), (429, 428, 443, 444), (422, 421, 436, 437), (430, 429, 444, 445), (423, 422, 437, 438), (431, 430, 445, 446), (424, 423, 438, 439), (432, 431, 446, 447), (425, 424, 439, 440), (433, 432, 447, 448), (426, 425, 440, 441), (434, 433, 448, 449), (427, 426, 441, 442), (435, 434, 449, 450), (447, 446, 462, 463), (440, 439, 455, 456), (448, 447, 463, 464), (441, 440, 456, 457), (449, 448, 464, 465), (442, 441, 457, 458), (450, 449, 465, 466), (443, 442, 458, 459), (444, 443, 459, 460), (437, 436, 452, 453), (445, 444, 460, 461), (438, 437, 453, 454), (446, 445, 461, 462), (439, 438, 454, 455), (460, 459, 474, 475), (453, 452, 467, 468), (461, 460, 475, 476), (454, 453, 468, 469), (462, 461, 476, 477), (455, 454, 469, 470), (463, 462, 477, 478), (456, 455, 470, 471), (464, 463, 478, 479), (457, 456, 471, 472), (465, 464, 479, 480), (458, 457, 472, 473), (466, 465, 480, 481), (459, 458, 473, 474), (0, 451, 15), (330, 14, 29), (15, 451, 30), (330, 29, 44), (30, 451, 45), (330, 44, 59), (45, 451, 60), (330, 59, 74), (60, 451, 75), (330, 74, 89), (75, 451, 90), (330, 89, 104), (90, 451, 105), (330, 104, 119), (105, 451, 120), (330, 119, 134), (120, 451, 135), (330, 134, 149), (135, 451, 150), (330, 149, 164), (150, 451, 165), (330, 164, 179), (165, 451, 180), (330, 179, 194), (180, 451, 195), (330, 194, 209), (195, 451, 210), (330, 209, 224), (210, 451, 225), (330, 224, 239), (225, 451, 240), (330, 239, 254), (240, 451, 255), (330, 254, 269), (255, 451, 270), (330, 269, 284), (270, 451, 285), (330, 284, 299), (285, 451, 300), (330, 299, 314), (300, 451, 315), (330, 314, 329), (315, 451, 331), (330, 329, 345), (331, 451, 346), (330, 345, 360), (346, 451, 361), (330, 360, 375), (361, 451, 376), (330, 375, 390), (376, 451, 391), (330, 390, 405), (391, 451, 406), (330, 405, 420), (406, 451, 421), (330, 420, 435), (421, 451, 436), (330, 435, 450), (436, 451, 452), (330, 450, 466), (330, 466, 481), (452, 451, 467), (479, 478, 11, 12), (472, 471, 4, 5), (480, 479, 12, 13), (473, 472, 5, 6), (481, 480, 13, 14), (474, 473, 6, 7), (467, 451, 0), (330, 481, 14), (475, 474, 7, 8), (468, 467, 0, 1), (476, 475, 8, 9), (469, 468, 1, 2), (477, 476, 9, 10), (470, 469, 2, 3), (478, 477, 10, 11), (471, 470, 3, 4)])
me_sphere.polygons.foreach_set('use_smooth', [True] * 512)
_uv = me_sphere.uv_layers.new(name='UVMap')
_uv.uv.foreach_set('vector', [0.692, 0.823, 0.661, 0.8684, 0.6415, 0.8328, 0.6687, 0.7895, 0.7708, 0.3574, 0.763, 0.4167, 0.7487, 0.3994, 0.7589, 0.3428, 0.711, 0.7699, 0.692, 0.823, 0.6687, 0.7895, 0.6875, 0.7391, 0.7801, 0.2989, 0.7708, 0.3574, 0.7589, 0.3428, 0.7712, 0.2877, 0.7239, 0.7133, 0.711, 0.7699, 0.6875, 0.7391, 0.7014, 0.6851, 0.7922, 0.2418, 0.7801, 0.2989, 0.7712, 0.2877, 0.7872, 0.2352, 0.7337, 0.655, 0.7239, 0.7133, 0.7014, 0.6851, 0.7125, 0.6292, 0.7418, 0.5959, 0.7337, 0.655, 0.7125, 0.6292, 0.7221, 0.5721, 0.5474, 0.8926, 0.5009, 0.8598, 0.5061, 0.8498, 0.552, 0.869, 0.749, 0.5362, 0.7418, 0.5959, 0.7221, 0.5721, 0.7309, 0.5145, 0.6099, 0.8962, 0.5474, 0.8926, 0.552, 0.869, 0.6019, 0.8623, 0.7559, 0.4764, 0.749, 0.5362, 0.7309, 0.5145, 0.7396, 0.4568, 0.661, 0.8684, 0.6099, 0.8962, 0.6019, 0.8623, 0.6415, 0.8328, 0.763, 0.4167, 0.7559, 0.4764, 0.7396, 0.4568, 0.7487, 0.3994, 0.7396, 0.4568, 0.7309, 0.5145, 0.7135, 0.4884, 0.7238, 0.433, 0.6415, 0.8328, 0.6019, 0.8623, 0.5933, 0.8295, 0.6255, 0.7971, 0.7487, 0.3994, 0.7396, 0.4568, 0.7238, 0.433, 0.7348, 0.3782, 0.6687, 0.7895, 0.6415, 0.8328, 0.6255, 0.7971, 0.6492, 0.7542, 0.7589, 0.3428, 0.7487, 0.3994, 0.7348, 0.3782, 0.7474, 0.3248, 0.6875, 0.7391, 0.6687, 0.7895, 0.6492, 0.7542, 0.6669, 0.7053, 0.7712, 0.2877, 0.7589, 0.3428, 0.7474, 0.3248, 0.7627, 0.2738, 0.7014, 0.6851, 0.6875, 0.7391, 0.6669, 0.7053, 0.6809, 0.6531, 0.7872, 0.2352, 0.7712, 0.2877, 0.7627, 0.2738, 0.7827, 0.227, 0.7125, 0.6292, 0.7014, 0.6851, 0.6809, 0.6531, 0.6928, 0.599, 0.7221, 0.5721, 0.7125, 0.6292, 0.6928, 0.599, 0.7034, 0.5439, 0.552, 0.869, 0.5061, 0.8498, 0.5093, 0.8383, 0.5523, 0.8448, 0.7309, 0.5145, 0.7221, 0.5721, 0.7034, 0.5439, 0.7135, 0.4884, 0.6019, 0.8623, 0.552, 0.869, 0.5523, 0.8448, 0.5933, 0.8295, 0.7827, 0.227, 0.7627, 0.2738, 0.7548, 0.2574, 0.7787, 0.2174, 0.6928, 0.599, 0.6809, 0.6531, 0.6621, 0.6187, 0.6742, 0.5659, 0.7034, 0.5439, 0.6928, 0.599, 0.6742, 0.5659, 0.6855, 0.5124, 0.5523, 0.8448, 0.5093, 0.8383, 0.5107, 0.8262, 0.5499, 0.8209, 0.7135, 0.4884, 0.7034, 0.5439, 0.6855, 0.5124, 0.6967, 0.4587, 0.5933, 0.8295, 0.5523, 0.8448, 0.5499, 0.8209, 0.5842, 0.7979, 0.7238, 0.433, 0.7135, 0.4884, 0.6967, 0.4587, 0.7084, 0.4055, 0.6255, 0.7971, 0.5933, 0.8295, 0.5842, 0.7979, 0.6111, 0.7621, 0.7348, 0.3782, 0.7238, 0.433, 0.7084, 0.4055, 0.7212, 0.3535, 0.6492, 0.7542, 0.6255, 0.7971, 0.6111, 0.7621, 0.6319, 0.7183, 0.7474, 0.3248, 0.7348, 0.3782, 0.7212, 0.3535, 0.7363, 0.3036, 0.6669, 0.7053, 0.6492, 0.7542, 0.6319, 0.7183, 0.6484, 0.6699, 0.7627, 0.2738, 0.7474, 0.3248, 0.7363, 0.3036, 0.7548, 0.2574, 0.6809, 0.6531, 0.6669, 0.7053, 0.6484, 0.6699, 0.6621, 0.6187, 0.7212, 0.3535, 0.7084, 0.4055, 0.6932, 0.3751, 0.708, 0.3257, 0.6319, 0.7183, 0.6111, 0.7621, 0.5976, 0.7284, 0.6159, 0.683, 0.7363, 0.3036, 0.7212, 0.3535, 0.708, 0.3257, 0.7256, 0.2796, 0.6484, 0.6699, 0.6319, 0.7183, 0.6159, 0.683, 0.6311, 0.6341, 0.7548, 0.2574, 0.7363, 0.3036, 0.7256, 0.2796, 0.7476, 0.2388, 0.6621, 0.6187, 0.6484, 0.6699, 0.6311, 0.6341, 0.6443, 0.5831, 0.7787, 0.2174, 0.7548, 0.2574, 0.7476, 0.2388, 0.7755, 0.2067, 0.6742, 0.5659, 0.6621, 0.6187, 0.6443, 0.5831, 0.6565, 0.531, 0.6855, 0.5124, 0.6742, 0.5659, 0.6565, 0.531, 0.6682, 0.4785, 0.5499, 0.8209, 0.5107, 0.8262, 0.5105, 0.8139, 0.5456, 0.7979, 0.6967, 0.4587, 0.6855, 0.5124, 0.6682, 0.4785, 0.6803, 0.4263, 0.5842, 0.7979, 0.5499, 0.8209, 0.5456, 0.7979, 0.5747, 0.7678, 0.7084, 0.4055, 0.6967, 0.4587, 0.6803, 0.4263, 0.6932, 0.3751, 0.6111, 0.7621, 0.5842, 0.7979, 0.5747, 0.7678, 0.5976, 0.7284, 0.6682, 0.4785, 0.6565, 0.531, 0.6391, 0.4953, 0.6511, 0.4432, 0.5456, 0.7979, 0.5105, 0.8139, 0.5091, 0.8018, 0.54, 0.7762, 0.6803, 0.4263, 0.6682, 0.4785, 0.6511, 0.4432, 0.6639, 0.392, 0.5747, 0.7678, 0.5456, 0.7979, 0.54, 0.7762, 0.5647, 0.7397, 0.6932, 0.3751, 0.6803, 0.4263, 0.6639, 0.392, 0.6781, 0.3423, 0.5976, 0.7284, 0.5747, 0.7678, 0.5647, 0.7397, 0.5845, 0.6964, 0.708, 0.3257, 0.6932, 0.3751, 0.6781, 0.3423, 0.6949, 0.2954, 0.6159, 0.683, 0.5976, 0.7284, 0.5845, 0.6964, 0.6006, 0.6489, 0.7256, 0.2796, 0.708, 0.3257, 0.6949, 0.2954, 0.7154, 0.2531, 0.6311, 0.6341, 0.6159, 0.683, 0.6006, 0.6489, 0.6145, 0.5988, 0.7476, 0.2388, 0.7256, 0.2796, 0.7154, 0.2531, 0.7412, 0.2182, 0.6443, 0.5831, 0.6311, 0.6341, 0.6145, 0.5988, 0.6271, 0.5474, 0.7755, 0.2067, 0.7476, 0.2388, 0.7412, 0.2182, 0.7732, 0.1951, 0.6565, 0.531, 0.6443, 0.5831, 0.6271, 0.5474, 0.6391, 0.4953, 0.6006, 0.6489, 0.5845, 0.6964, 0.5713, 0.6667, 0.5856, 0.6166, 0.7154, 0.2531, 0.6949, 0.2954, 0.6816, 0.2629, 0.7056, 0.2244, 0.6145, 0.5988, 0.6006, 0.6489, 0.5856, 0.6166, 0.5982, 0.5649, 0.7412, 0.2182, 0.7154, 0.2531, 0.7056, 0.2244, 0.7359, 0.1961, 0.6271, 0.5474, 0.6145, 0.5988, 0.5982, 0.5649, 0.61, 0.5124, 0.7732, 0.1951, 0.7412, 0.2182, 0.7359, 0.1961, 0.7721, 0.1829, 0.6391, 0.4953, 0.6271, 0.5474, 0.61, 0.5124, 0.6217, 0.4596, 0.6511, 0.4432, 0.6391, 0.4953, 0.6217, 0.4596, 0.6338, 0.4074, 0.54, 0.7762, 0.5091, 0.8018, 0.5065, 0.7904, 0.5333, 0.7561, 0.6639, 0.392, 0.6511, 0.4432, 0.6338, 0.4074, 0.6472, 0.3565, 0.5647, 0.7397, 0.54, 0.7762, 0.5333, 0.7561, 0.5544, 0.7138, 0.6781, 0.3423, 0.6639, 0.392, 0.6472, 0.3565, 0.6627, 0.3078, 0.5845, 0.6964, 0.5647, 0.7397, 0.5544, 0.7138, 0.5713, 0.6667, 0.6949, 0.2954, 0.6781, 0.3423, 0.6627, 0.3078, 0.6816, 0.2629, 0.6338, 0.4074, 0.6217, 0.4596, 0.6038, 0.4251, 0.6158, 0.3721, 0.5333, 0.7561, 0.5065, 0.7904, 0.5031, 0.7799, 0.5259, 0.7381, 0.6472, 0.3565, 0.6338, 0.4074, 0.6158, 0.3721, 0.6297, 0.3207, 0.5544, 0.7138, 0.5333, 0.7561, 0.5259, 0.7381, 0.5436, 0.6905, 0.6627, 0.3078, 0.6472, 0.3565, 0.6297, 0.3207, 0.6465, 0.2722, 0.5713, 0.6667, 0.5544, 0.7138, 0.5436, 0.6905, 0.558, 0.6397, 0.6816, 0.2629, 0.6627, 0.3078, 0.6465, 0.2722, 0.668, 0.2288, 0.5856, 0.6166, 0.5713, 0.6667, 0.558, 0.6397, 0.5704, 0.5869, 0.7056, 0.2244, 0.6816, 0.2629, 0.668, 0.2288, 0.6962, 0.1939, 0.5982, 0.5649, 0.5856, 0.6166, 0.5704, 0.5869, 0.5817, 0.5331, 0.7359, 0.1961, 0.7056, 0.2244, 0.6962, 0.1939, 0.732, 0.1728, 0.61, 0.5124, 0.5982, 0.5649, 0.5817, 0.5331, 0.5926, 0.479, 0.7721, 0.1829, 0.7359, 0.1961, 0.732, 0.1728, 0.7723, 0.1706, 0.6217, 0.4596, 0.61, 0.5124, 0.5926, 0.479, 0.6038, 0.4251, 0.6962, 0.1939, 0.668, 0.2288, 0.6533, 0.1936, 0.6872, 0.162, 0.5817, 0.5331, 0.5704, 0.5869, 0.5549, 0.5603, 0.5648, 0.5043, 0.732, 0.1728, 0.6962, 0.1939, 0.6872, 0.162, 0.7302, 0.1488, 0.5926, 0.479, 0.5817, 0.5331, 0.5648, 0.5043, 0.5746, 0.4483, 0.7723, 0.1706, 0.732, 0.1728, 0.7302, 0.1488, 0.7741, 0.1586, 0.6038, 0.4251, 0.5926, 0.479, 0.5746, 0.4483, 0.5849, 0.3927, 0.6158, 0.3721, 0.6038, 0.4251, 0.5849, 0.3927, 0.5966, 0.3381, 0.5259, 0.7381, 0.5031, 0.7799, 0.499, 0.7707, 0.5178, 0.7223, 0.6297, 0.3207, 0.6158, 0.3721, 0.5966, 0.3381, 0.6107, 0.2856, 0.5436, 0.6905, 0.5259, 0.7381, 0.5178, 0.7223, 0.5324, 0.6701, 0.6465, 0.2722, 0.6297, 0.3207, 0.6107, 0.2856, 0.6287, 0.2364, 0.558, 0.6397, 0.5436, 0.6905, 0.5324, 0.6701, 0.5444, 0.6158, 0.668, 0.2288, 0.6465, 0.2722, 0.6287, 0.2364, 0.6533, 0.1936, 0.5704, 0.5869, 0.558, 0.6397, 0.5444, 0.6158, 0.5549, 0.5603, 0.5178, 0.7223, 0.499, 0.7707, 0.4943, 0.7629, 0.5093, 0.7091, 0.6107, 0.2856, 0.5966, 0.3381, 0.5757, 0.307, 0.5894, 0.2524, 0.5324, 0.6701, 0.5178, 0.7223, 0.5093, 0.7091, 0.5208, 0.653, 0.6287, 0.2364, 0.6107, 0.2856, 0.5894, 0.2524, 0.6084, 0.2014, 0.5444, 0.6158, 0.5324, 0.6701, 0.5208, 0.653, 0.5304, 0.5956, 0.6533, 0.1936, 0.6287, 0.2364, 0.6084, 0.2014, 0.6365, 0.1578, 0.5549, 0.5603, 0.5444, 0.6158, 0.5304, 0.5956, 0.539, 0.5376, 0.6872, 0.162, 0.6533, 0.1936, 0.6365, 0.1578, 0.6787, 0.1288, 0.5648, 0.5043, 0.5549, 0.5603, 0.539, 0.5376, 0.5472, 0.4793, 0.7302, 0.1488, 0.6872, 0.162, 0.6787, 0.1288, 0.7315, 0.1247, 0.5746, 0.4483, 0.5648, 0.5043, 0.5472, 0.4793, 0.5556, 0.4212, 0.7741, 0.1586, 0.7302, 0.1488, 0.7315, 0.1247, 0.7778, 0.1474, 0.5849, 0.3927, 0.5746, 0.4483, 0.5556, 0.4212, 0.5648, 0.3636, 0.5966, 0.3381, 0.5849, 0.3927, 0.5648, 0.3636, 0.5757, 0.307, 0.5472, 0.4793, 0.539, 0.5376, 0.5225, 0.5192, 0.5289, 0.4589, 0.7315, 0.1247, 0.6787, 0.1288, 0.6709, 0.09468, 0.7376, 0.1014, 0.5556, 0.4212, 0.5472, 0.4793, 0.5289, 0.4589, 0.5356, 0.3987, 0.7778, 0.1474, 0.7315, 0.1247, 0.7376, 0.1014, 0.7836, 0.1378, 0.5648, 0.3636, 0.5556, 0.4212, 0.5356, 0.3987, 0.5432, 0.339, 0.5757, 0.307, 0.5648, 0.3636, 0.5432, 0.339, 0.5525, 0.2801, 0.5093, 0.7091, 0.4943, 0.7629, 0.4892, 0.7567, 0.5003, 0.6987, 0.5894, 0.2524, 0.5757, 0.307, 0.5525, 0.2801, 0.565, 0.2228, 0.5208, 0.653, 0.5093, 0.7091, 0.5003, 0.6987, 0.5088, 0.6394, 0.6084, 0.2014, 0.5894, 0.2524, 0.565, 0.2228, 0.5838, 0.1687, 0.5304, 0.5956, 0.5208, 0.653, 0.5088, 0.6394, 0.516, 0.5795, 0.6365, 0.1578, 0.6084, 0.2014, 0.5838, 0.1687, 0.6157, 0.1223, 0.539, 0.5376, 0.5304, 0.5956, 0.516, 0.5795, 0.5225, 0.5192, 0.6787, 0.1288, 0.6365, 0.1578, 0.6157, 0.1223, 0.6709, 0.09468, 0.565, 0.2228, 0.5525, 0.2801, 0.5267, 0.2592, 0.5364, 0.199, 0.5088, 0.6394, 0.5003, 0.6987, 0.491, 0.6912, 0.4965, 0.6296, 0.5838, 0.1687, 0.565, 0.2228, 0.5364, 0.199, 0.5527, 0.1409, 0.516, 0.5795, 0.5088, 0.6394, 0.4965, 0.6296, 0.5013, 0.5678, 0.6157, 0.1223, 0.5838, 0.1687, 0.5527, 0.1409, 0.5863, 0.08897, 0.5225, 0.5192, 0.516, 0.5795, 0.5013, 0.5678, 0.5056, 0.5059, 0.6709, 0.09468, 0.6157, 0.1223, 0.5863, 0.08897, 0.6645, 0.05989, 0.5289, 0.4589, 0.5225, 0.5192, 0.5056, 0.5059, 0.5099, 0.4439, 0.7376, 0.1014, 0.6709, 0.09468, 0.6645, 0.05989, 0.7518, 0.08078, 0.5356, 0.3987, 0.5289, 0.4589, 0.5099, 0.4439, 0.5145, 0.382, 0.7836, 0.1378, 0.7376, 0.1014, 0.7518, 0.08078, 0.7913, 0.1304, 0.5432, 0.339, 0.5356, 0.3987, 0.5145, 0.382, 0.5199, 0.3204, 0.5525, 0.2801, 0.5432, 0.339, 0.5199, 0.3204, 0.5267, 0.2592, 0.5003, 0.6987, 0.4892, 0.7567, 0.4838, 0.7522, 0.491, 0.6912, 0.7518, 0.08078, 0.6645, 0.05989, 0.6636, 0.02477, 0.7779, 0.06592, 0.5145, 0.382, 0.5099, 0.4439, 0.4904, 0.435, 0.4926, 0.372, 0.7913, 0.1304, 0.7518, 0.08078, 0.7779, 0.06592, 0.8007, 0.1258, 0.5199, 0.3204, 0.5145, 0.382, 0.4926, 0.372, 0.4952, 0.3091, 0.5267, 0.2592, 0.5199, 0.3204, 0.4952, 0.3091, 0.4986, 0.2463, 0.491, 0.6912, 0.4838, 0.7522, 0.4781, 0.7496, 0.4815, 0.6868, 0.5364, 0.199, 0.5267, 0.2592, 0.4986, 0.2463, 0.5038, 0.1838, 0.4965, 0.6296, 0.491, 0.6912, 0.4815, 0.6868, 0.4841, 0.6239, 0.5527, 0.1409, 0.5364, 0.199, 0.5038, 0.1838, 0.5131, 0.1218, 0.5013, 0.5678, 0.4965, 0.6296, 0.4841, 0.6239, 0.4863, 0.561, 0.5863, 0.08897, 0.5527, 0.1409, 0.5131, 0.1218, 0.5379, 0.06225, 0.5056, 0.5059, 0.5013, 0.5678, 0.4863, 0.561, 0.4883, 0.498, 0.6645, 0.05989, 0.5863, 0.08897, 0.5379, 0.06225, 0.6636, 0.02477, 0.5099, 0.4439, 0.5056, 0.5059, 0.4883, 0.498, 0.4904, 0.435, 0.5131, 0.1218, 0.5038, 0.1838, 0.4685, 0.1794, 0.4669, 0.1162, 0.4863, 0.561, 0.4841, 0.6239, 0.4715, 0.6224, 0.4712, 0.5591, 0.5379, 0.06225, 0.5131, 0.1218, 0.4669, 0.1162, 0.4624, 0.05297, 0.4883, 0.498, 0.4863, 0.561, 0.4712, 0.5591, 0.4709, 0.4958, 0.6636, 0.02477, 0.5379, 0.06225, 0.4624, 0.05297, 0.8979, -2.98e-08, 0.4904, 0.435, 0.4883, 0.498, 0.4709, 0.4958, 0.4706, 0.4325, 0.7779, 0.06592, 0.6636, 0.02477, 0.8979, -2.98e-08, 0.8147, 0.06133, 0.4926, 0.372, 0.4904, 0.435, 0.4706, 0.4325, 0.4702, 0.3692, 0.8007, 0.1258, 0.7779, 0.06592, 0.8147, 0.06133, 0.811, 0.1245, 0.4952, 0.3091, 0.4926, 0.372, 0.4702, 0.3692, 0.4698, 0.306, 0.4986, 0.2463, 0.4952, 0.3091, 0.4698, 0.306, 0.4693, 0.2427, 0.4815, 0.6868, 0.4781, 0.7496, 0.4724, 0.7489, 0.4719, 0.6857, 0.5038, 0.1838, 0.4986, 0.2463, 0.4693, 0.2427, 0.4685, 0.1794, 0.4841, 0.6239, 0.4815, 0.6868, 0.4719, 0.6857, 0.4715, 0.6224, 0.811, 0.1245, 0.8147, 0.06133, 0.8495, 0.06903, 0.8211, 0.1267, 0.4698, 0.306, 0.4702, 0.3692, 0.4479, 0.374, 0.4445, 0.3113, 0.4693, 0.2427, 0.4698, 0.306, 0.4445, 0.3113, 0.4401, 0.2489, 0.4719, 0.6857, 0.4724, 0.7489, 0.4667, 0.7501, 0.4623, 0.6877, 0.4685, 0.1794, 0.4693, 0.2427, 0.4401, 0.2489, 0.4336, 0.1868, 0.4715, 0.6224, 0.4719, 0.6857, 0.4623, 0.6877, 0.459, 0.625, 0.4669, 0.1162, 0.4685, 0.1794, 0.4336, 0.1868, 0.422, 0.1257, 0.4712, 0.5591, 0.4715, 0.6224, 0.459, 0.625, 0.4561, 0.5623, 0.4624, 0.05297, 0.4669, 0.1162, 0.422, 0.1257, 0.393, 0.06817, 0.4709, 0.4958, 0.4712, 0.5591, 0.4561, 0.5623, 0.4534, 0.4995, 0.225, -2.98e-08, 0.4624, 0.05297, 0.393, 0.06817, 0.2839, 0.03404, 0.4706, 0.4325, 0.4709, 0.4958, 0.4534, 0.4995, 0.4508, 0.4367, 0.1418, 0.06133, 0.225, -2.98e-08, 0.2839, 0.03404, 0.1766, 0.06903, 0.4702, 0.3692, 0.4706, 0.4325, 0.4508, 0.4367, 0.4479, 0.374, 0.4561, 0.5623, 0.459, 0.625, 0.4465, 0.6318, 0.4412, 0.5704, 0.393, 0.06817, 0.422, 0.1257, 0.3847, 0.1476, 0.351, 0.09739, 0.4534, 0.4995, 0.4561, 0.5623, 0.4412, 0.5704, 0.4362, 0.5089, 0.2839, 0.03404, 0.393, 0.06817, 0.351, 0.09739, 0.2804, 0.06912, 0.4508, 0.4367, 0.4534, 0.4995, 0.4362, 0.5089, 0.4314, 0.4473, 0.1766, 0.06903, 0.2839, 0.03404, 0.2804, 0.06912, 0.1993, 0.08583, 0.4479, 0.374, 0.4508, 0.4367, 0.4314, 0.4473, 0.4262, 0.3858, 0.1482, 0.1267, 0.1766, 0.06903, 0.1993, 0.08583, 0.1573, 0.1321, 0.4445, 0.3113, 0.4479, 0.374, 0.4262, 0.3858, 0.4202, 0.3247, 0.4401, 0.2489, 0.4445, 0.3113, 0.4202, 0.3247, 0.4126, 0.264, 0.4623, 0.6877, 0.4667, 0.7501, 0.4611, 0.7532, 0.4529, 0.6929, 0.4336, 0.1868, 0.4401, 0.2489, 0.4126, 0.264, 0.4019, 0.2046, 0.459, 0.625, 0.4623, 0.6877, 0.4529, 0.6929, 0.4465, 0.6318, 0.422, 0.1257, 0.4336, 0.1868, 0.4019, 0.2046, 0.3847, 0.1476, 0.4202, 0.3247, 0.4262, 0.3858, 0.4053, 0.4041, 0.3973, 0.345, 0.4126, 0.264, 0.4202, 0.3247, 0.3973, 0.345, 0.3875, 0.2867, 0.4529, 0.6929, 0.4611, 0.7532, 0.4558, 0.7582, 0.4437, 0.7011, 0.4019, 0.2046, 0.4126, 0.264, 0.3875, 0.2867, 0.3745, 0.2301, 0.4465, 0.6318, 0.4529, 0.6929, 0.4437, 0.7011, 0.4343, 0.6426, 0.3847, 0.1476, 0.4019, 0.2046, 0.3745, 0.2301, 0.3555, 0.177, 0.4412, 0.5704, 0.4465, 0.6318, 0.4343, 0.6426, 0.4265, 0.5833, 0.351, 0.09739, 0.3847, 0.1476, 0.3555, 0.177, 0.3245, 0.1316, 0.4362, 0.5089, 0.4412, 0.5704, 0.4265, 0.5833, 0.4194, 0.5236, 0.2804, 0.06912, 0.351, 0.09739, 0.3245, 0.1316, 0.2735, 0.1038, 0.4314, 0.4473, 0.4362, 0.5089, 0.4194, 0.5236, 0.4125, 0.4638, 0.1993, 0.08583, 0.2804, 0.06912, 0.2735, 0.1038, 0.211, 0.1074, 0.4262, 0.3858, 0.4314, 0.4473, 0.4125, 0.4638, 0.4053, 0.4041, 0.1573, 0.1321, 0.1993, 0.08583, 0.211, 0.1074, 0.1645, 0.1402, 0.3245, 0.1316, 0.3555, 0.177, 0.3322, 0.2105, 0.3051, 0.1672, 0.4194, 0.5236, 0.4265, 0.5833, 0.4122, 0.6006, 0.4031, 0.5432, 0.2735, 0.1038, 0.3245, 0.1316, 0.3051, 0.1672, 0.2654, 0.1377, 0.4125, 0.4638, 0.4194, 0.5236, 0.4031, 0.5432, 0.3944, 0.4855, 0.211, 0.1074, 0.2735, 0.1038, 0.2654, 0.1377, 0.2156, 0.131, 0.4053, 0.4041, 0.4125, 0.4638, 0.3944, 0.4855, 0.3856, 0.4279, 0.1645, 0.1402, 0.211, 0.1074, 0.2156, 0.131, 0.1697, 0.1502, 0.3973, 0.345, 0.4053, 0.4041, 0.3856, 0.4279, 0.3761, 0.3708, 0.3875, 0.2867, 0.3973, 0.345, 0.3761, 0.3708, 0.3649, 0.3149, 0.4437, 0.7011, 0.4558, 0.7582, 0.4508, 0.7648, 0.4348, 0.7123, 0.3745, 0.2301, 0.3875, 0.2867, 0.3649, 0.3149, 0.351, 0.2609, 0.4343, 0.6426, 0.4437, 0.7011, 0.4348, 0.7123, 0.4225, 0.6572, 0.3555, 0.177, 0.3745, 0.2301, 0.351, 0.2609, 0.3322, 0.2105, 0.4265, 0.5833, 0.4343, 0.6426, 0.4225, 0.6572, 0.4122, 0.6006, 0.3649, 0.3149, 0.3761, 0.3708, 0.3563, 0.401, 0.3445, 0.3469, 0.4348, 0.7123, 0.4508, 0.7648, 0.4462, 0.773, 0.4263, 0.7262, 0.351, 0.2609, 0.3649, 0.3149, 0.3445, 0.3469, 0.3305, 0.2947, 0.4225, 0.6572, 0.4348, 0.7123, 0.4263, 0.7262, 0.4109, 0.6752, 0.3322, 0.2105, 0.351, 0.2609, 0.3305, 0.2947, 0.3127, 0.2458, 0.4122, 0.6006, 0.4225, 0.6572, 0.4109, 0.6752, 0.3983, 0.6218, 0.3051, 0.1672, 0.3322, 0.2105, 0.3127, 0.2458, 0.289, 0.2029, 0.4031, 0.5432, 0.4122, 0.6006, 0.3983, 0.6218, 0.3873, 0.567, 0.2654, 0.1377, 0.3051, 0.1672, 0.289, 0.2029, 0.2568, 0.1705, 0.3944, 0.4855, 0.4031, 0.5432, 0.3873, 0.567, 0.3771, 0.5116, 0.2156, 0.131, 0.2654, 0.1377, 0.2568, 0.1705, 0.2159, 0.1552, 0.3856, 0.4279, 0.3944, 0.4855, 0.3771, 0.5116, 0.3669, 0.4561, 0.1697, 0.1502, 0.2156, 0.131, 0.2159, 0.1552, 0.1729, 0.1617, 0.3761, 0.3708, 0.3856, 0.4279, 0.3669, 0.4561, 0.3563, 0.401, 0.3873, 0.567, 0.3983, 0.6218, 0.3848, 0.6465, 0.3719, 0.5945, 0.2568, 0.1705, 0.289, 0.2029, 0.2747, 0.2379, 0.2477, 0.2021, 0.3771, 0.5116, 0.3873, 0.567, 0.3719, 0.5945, 0.3603, 0.5413, 0.2159, 0.1552, 0.2568, 0.1705, 0.2477, 0.2021, 0.2135, 0.1791, 0.3669, 0.4561, 0.3771, 0.5116, 0.3603, 0.5413, 0.3491, 0.4876, 0.1729, 0.1617, 0.2159, 0.1552, 0.2135, 0.1791, 0.1743, 0.1738, 0.3563, 0.401, 0.3669, 0.4561, 0.3491, 0.4876, 0.3378, 0.4341, 0.3445, 0.3469, 0.3563, 0.401, 0.3378, 0.4341, 0.3257, 0.3813, 0.4263, 0.7262, 0.4462, 0.773, 0.4423, 0.7826, 0.4184, 0.7426, 0.3305, 0.2947, 0.3445, 0.3469, 0.3257, 0.3813, 0.3119, 0.3301, 0.4109, 0.6752, 0.4263, 0.7262, 0.4184, 0.7426, 0.3998, 0.6964, 0.3127, 0.2458, 0.3305, 0.2947, 0.3119, 0.3301, 0.2955, 0.2817, 0.3983, 0.6218, 0.4109, 0.6752, 0.3998, 0.6964, 0.3848, 0.6465, 0.289, 0.2029, 0.3127, 0.2458, 0.2955, 0.2817, 0.2747, 0.2379, 0.3257, 0.3813, 0.3378, 0.4341, 0.32, 0.469, 0.3079, 0.4169, 0.4184, 0.7426, 0.4423, 0.7826, 0.439, 0.7933, 0.4112, 0.7612, 0.3119, 0.3301, 0.3257, 0.3813, 0.3079, 0.4169, 0.2947, 0.3659, 0.3998, 0.6964, 0.4184, 0.7426, 0.4112, 0.7612, 0.3892, 0.7204, 0.2955, 0.2817, 0.3119, 0.3301, 0.2947, 0.3659, 0.2795, 0.317, 0.3848, 0.6465, 0.3998, 0.6964, 0.3892, 0.7204, 0.3715, 0.6743, 0.2747, 0.2379, 0.2955, 0.2817, 0.2795, 0.317, 0.2612, 0.2716, 0.3719, 0.5945, 0.3848, 0.6465, 0.3715, 0.6743, 0.3568, 0.6249, 0.2477, 0.2021, 0.2747, 0.2379, 0.2612, 0.2716, 0.2382, 0.2322, 0.3603, 0.5413, 0.3719, 0.5945, 0.3568, 0.6249, 0.3438, 0.5737, 0.2135, 0.1791, 0.2477, 0.2021, 0.2382, 0.2322, 0.2092, 0.2021, 0.3491, 0.4876, 0.3603, 0.5413, 0.3438, 0.5737, 0.3318, 0.5215, 0.1743, 0.1738, 0.2135, 0.1791, 0.2092, 0.2021, 0.1741, 0.1861, 0.3378, 0.4341, 0.3491, 0.4876, 0.3318, 0.5215, 0.32, 0.469, 0.2382, 0.2322, 0.2612, 0.2716, 0.248, 0.3036, 0.2283, 0.2603, 0.3438, 0.5737, 0.3568, 0.6249, 0.3417, 0.6577, 0.3275, 0.608, 0.2092, 0.2021, 0.2382, 0.2322, 0.2283, 0.2603, 0.2035, 0.2238, 0.3318, 0.5215, 0.3438, 0.5737, 0.3275, 0.608, 0.3147, 0.5568, 0.1741, 0.1861, 0.2092, 0.2021, 0.2035, 0.2238, 0.1726, 0.1982, 0.32, 0.469, 0.3318, 0.5215, 0.3147, 0.5568, 0.3027, 0.5047, 0.3079, 0.4169, 0.32, 0.469, 0.3027, 0.5047, 0.2907, 0.4526, 0.4112, 0.7612, 0.439, 0.7933, 0.4368, 0.8049, 0.4048, 0.7818, 0.2947, 0.3659, 0.3079, 0.4169, 0.2907, 0.4526, 0.2781, 0.4012, 0.3892, 0.7204, 0.4112, 0.7612, 0.4048, 0.7818, 0.3789, 0.7469, 0.2795, 0.317, 0.2947, 0.3659, 0.2781, 0.4012, 0.2642, 0.3511, 0.3715, 0.6743, 0.3892, 0.7204, 0.3789, 0.7469, 0.3584, 0.7046, 0.2612, 0.2716, 0.2795, 0.317, 0.2642, 0.3511, 0.248, 0.3036, 0.3568, 0.6249, 0.3715, 0.6743, 0.3584, 0.7046, 0.3417, 0.6577, 0.2781, 0.4012, 0.2907, 0.4526, 0.2736, 0.4876, 0.2618, 0.4351, 0.3789, 0.7469, 0.4048, 0.7818, 0.3995, 0.8039, 0.3691, 0.7756, 0.2642, 0.3511, 0.2781, 0.4012, 0.2618, 0.4351, 0.2491, 0.3834, 0.3584, 0.7046, 0.3789, 0.7469, 0.3691, 0.7756, 0.3452, 0.7371, 0.248, 0.3036, 0.2642, 0.3511, 0.2491, 0.3834, 0.2349, 0.3333, 0.3417, 0.6577, 0.3584, 0.7046, 0.3452, 0.7371, 0.3263, 0.6922, 0.2283, 0.2603, 0.248, 0.3036, 0.2349, 0.3333, 0.218, 0.2862, 0.3275, 0.608, 0.3417, 0.6577, 0.3263, 0.6922, 0.3108, 0.6435, 0.2035, 0.2238, 0.2283, 0.2603, 0.218, 0.2862, 0.1969, 0.2439, 0.3147, 0.5568, 0.3275, 0.608, 0.3108, 0.6435, 0.2974, 0.5926, 0.1726, 0.1982, 0.2035, 0.2238, 0.1969, 0.2439, 0.1701, 0.2096, 0.3027, 0.5047, 0.3147, 0.5568, 0.2974, 0.5926, 0.2852, 0.5404, 0.2907, 0.4526, 0.3027, 0.5047, 0.2852, 0.5404, 0.2736, 0.4876, 0.4048, 0.7818, 0.4368, 0.8049, 0.4356, 0.8171, 0.3995, 0.8039, 0.1969, 0.2439, 0.218, 0.2862, 0.2072, 0.3095, 0.1895, 0.2619, 0.2974, 0.5926, 0.3108, 0.6435, 0.2932, 0.6793, 0.2794, 0.6279, 0.1701, 0.2096, 0.1969, 0.2439, 0.1895, 0.2619, 0.1667, 0.2201, 0.2852, 0.5404, 0.2974, 0.5926, 0.2794, 0.6279, 0.2673, 0.5749, 0.2736, 0.4876, 0.2852, 0.5404, 0.2673, 0.5749, 0.2562, 0.521, 0.3995, 0.8039, 0.4356, 0.8171, 0.4358, 0.8294, 0.3956, 0.8272, 0.2618, 0.4351, 0.2736, 0.4876, 0.2562, 0.521, 0.2452, 0.4669, 0.3691, 0.7756, 0.3995, 0.8039, 0.3956, 0.8272, 0.3597, 0.8061, 0.2491, 0.3834, 0.2618, 0.4351, 0.2452, 0.4669, 0.234, 0.4131, 0.3452, 0.7371, 0.3691, 0.7756, 0.3597, 0.8061, 0.3315, 0.7712, 0.2349, 0.3333, 0.2491, 0.3834, 0.234, 0.4131, 0.2216, 0.3603, 0.3263, 0.6922, 0.3452, 0.7371, 0.3315, 0.7712, 0.31, 0.7278, 0.218, 0.2862, 0.2349, 0.3333, 0.2216, 0.3603, 0.2072, 0.3095, 0.3108, 0.6435, 0.3263, 0.6922, 0.31, 0.7278, 0.2932, 0.6793, 0.3597, 0.8061, 0.3956, 0.8272, 0.3938, 0.8512, 0.3508, 0.838, 0.234, 0.4131, 0.2452, 0.4669, 0.2283, 0.4957, 0.2185, 0.4397, 0.3315, 0.7712, 0.3597, 0.8061, 0.3508, 0.838, 0.3168, 0.8064, 0.2216, 0.3603, 0.234, 0.4131, 0.2185, 0.4397, 0.2079, 0.3842, 0.31, 0.7278, 0.3315, 0.7712, 0.3168, 0.8064, 0.2923, 0.7636, 0.2072, 0.3095, 0.2216, 0.3603, 0.2079, 0.3842, 0.196, 0.3299, 0.2932, 0.6793, 0.31, 0.7278, 0.2923, 0.7636, 0.2742, 0.7144, 0.1895, 0.2619, 0.2072, 0.3095, 0.196, 0.3299, 0.1814, 0.2777, 0.2794, 0.6279, 0.2932, 0.6793, 0.2742, 0.7144, 0.2602, 0.6619, 0.1667, 0.2201, 0.1895, 0.2619, 0.1814, 0.2777, 0.1625, 0.2293, 0.2673, 0.5749, 0.2794, 0.6279, 0.2602, 0.6619, 0.2485, 0.6073, 0.2562, 0.521, 0.2673, 0.5749, 0.2485, 0.6073, 0.2381, 0.5517, 0.3956, 0.8272, 0.4358, 0.8294, 0.4377, 0.8414, 0.3938, 0.8512, 0.2452, 0.4669, 0.2562, 0.521, 0.2381, 0.5517, 0.2283, 0.4957, 0.2602, 0.6619, 0.2742, 0.7144, 0.253, 0.7476, 0.2392, 0.693, 0.1625, 0.2293, 0.1814, 0.2777, 0.1728, 0.2909, 0.1579, 0.2371, 0.2485, 0.6073, 0.2602, 0.6619, 0.2392, 0.693, 0.2284, 0.6364, 0.2381, 0.5517, 0.2485, 0.6073, 0.2284, 0.6364, 0.2192, 0.5788, 0.3938, 0.8512, 0.4377, 0.8414, 0.4414, 0.8526, 0.395, 0.8753, 0.2283, 0.4957, 0.2381, 0.5517, 0.2192, 0.5788, 0.2108, 0.5207, 0.3508, 0.838, 0.3938, 0.8512, 0.395, 0.8753, 0.3423, 0.8712, 0.2185, 0.4397, 0.2283, 0.4957, 0.2108, 0.5207, 0.2025, 0.4624, 0.3168, 0.8064, 0.3508, 0.838, 0.3423, 0.8712, 0.3001, 0.8422, 0.2079, 0.3842, 0.2185, 0.4397, 0.2025, 0.4624, 0.1939, 0.4044, 0.2923, 0.7636, 0.3168, 0.8064, 0.3001, 0.8422, 0.272, 0.7986, 0.196, 0.3299, 0.2079, 0.3842, 0.1939, 0.4044, 0.1843, 0.347, 0.2742, 0.7144, 0.2923, 0.7636, 0.272, 0.7986, 0.253, 0.7476, 0.1814, 0.2777, 0.196, 0.3299, 0.1843, 0.347, 0.1728, 0.2909, 0.2025, 0.4624, 0.2108, 0.5207, 0.1925, 0.5411, 0.1861, 0.4808, 0.3001, 0.8422, 0.3423, 0.8712, 0.3345, 0.9053, 0.2793, 0.8777, 0.1939, 0.4044, 0.2025, 0.4624, 0.1861, 0.4808, 0.1795, 0.4205, 0.272, 0.7986, 0.3001, 0.8422, 0.2793, 0.8777, 0.2474, 0.8313, 0.1843, 0.347, 0.1939, 0.4044, 0.1795, 0.4205, 0.1724, 0.3606, 0.253, 0.7476, 0.272, 0.7986, 0.2474, 0.8313, 0.2285, 0.7772, 0.1728, 0.2909, 0.1843, 0.347, 0.1724, 0.3606, 0.1638, 0.3013, 0.2392, 0.693, 0.253, 0.7476, 0.2285, 0.7772, 0.216, 0.7199, 0.1579, 0.2371, 0.1728, 0.2909, 0.1638, 0.3013, 0.1527, 0.2433, 0.2284, 0.6364, 0.2392, 0.693, 0.216, 0.7199, 0.2067, 0.661, 0.2192, 0.5788, 0.2284, 0.6364, 0.2067, 0.661, 0.1992, 0.6013, 0.395, 0.8753, 0.4414, 0.8526, 0.4471, 0.8622, 0.4012, 0.8986, 0.2108, 0.5207, 0.2192, 0.5788, 0.1992, 0.6013, 0.1925, 0.5411, 0.3423, 0.8712, 0.395, 0.8753, 0.4012, 0.8986, 0.3345, 0.9053, 0.1527, 0.2433, 0.1638, 0.3013, 0.1545, 0.3088, 0.1473, 0.2478, 0.2067, 0.661, 0.216, 0.7199, 0.1903, 0.7408, 0.1834, 0.6796, 0.1992, 0.6013, 0.2067, 0.661, 0.1834, 0.6796, 0.1781, 0.618, 0.4012, 0.8986, 0.4471, 0.8622, 0.4549, 0.8696, 0.4153, 0.9192, 0.1925, 0.5411, 0.1992, 0.6013, 0.1781, 0.618, 0.1735, 0.5561, 0.3345, 0.9053, 0.4012, 0.8986, 0.4153, 0.9192, 0.328, 0.9401, 0.1861, 0.4808, 0.1925, 0.5411, 0.1735, 0.5561, 0.1692, 0.4941, 0.2793, 0.8777, 0.3345, 0.9053, 0.328, 0.9401, 0.2498, 0.911, 0.1795, 0.4205, 0.1861, 0.4808, 0.1692, 0.4941, 0.1648, 0.4322, 0.2474, 0.8313, 0.2793, 0.8777, 0.2498, 0.911, 0.2163, 0.8591, 0.1724, 0.3606, 0.1795, 0.4205, 0.1648, 0.4322, 0.1601, 0.3704, 0.2285, 0.7772, 0.2474, 0.8313, 0.2163, 0.8591, 0.2, 0.801, 0.1638, 0.3013, 0.1724, 0.3606, 0.1601, 0.3704, 0.1545, 0.3088, 0.216, 0.7199, 0.2285, 0.7772, 0.2, 0.801, 0.1903, 0.7408, 0.2498, 0.911, 0.328, 0.9401, 0.3271, 0.9752, 0.2014, 0.9378, 0.1648, 0.4322, 0.1692, 0.4941, 0.1519, 0.502, 0.1498, 0.439, 0.2163, 0.8591, 0.2498, 0.911, 0.2014, 0.9378, 0.1767, 0.8782, 0.1601, 0.3704, 0.1648, 0.4322, 0.1498, 0.439, 0.1476, 0.3761, 0.2, 0.801, 0.2163, 0.8591, 0.1767, 0.8782, 0.1673, 0.8162, 0.1545, 0.3088, 0.1601, 0.3704, 0.1476, 0.3761, 0.145, 0.3132, 0.1903, 0.7408, 0.2, 0.801, 0.1673, 0.8162, 0.1622, 0.7537, 0.1473, 0.2478, 0.1545, 0.3088, 0.145, 0.3132, 0.1417, 0.2504, 0.1834, 0.6796, 0.1903, 0.7408, 0.1622, 0.7537, 0.1588, 0.6909, 0.1781, 0.618, 0.1834, 0.6796, 0.1588, 0.6909, 0.1562, 0.628, 0.4153, 0.9192, 0.4549, 0.8696, 0.4643, 0.8742, 0.4414, 0.9341, 0.1735, 0.5561, 0.1781, 0.618, 0.1562, 0.628, 0.1539, 0.565, 0.328, 0.9401, 0.4153, 0.9192, 0.4414, 0.9341, 0.3271, 0.9752, 0.1692, 0.4941, 0.1735, 0.5561, 0.1539, 0.565, 0.1519, 0.502, 0.8317, 0.6909, 0.8351, 0.7537, 0.8057, 0.7573, 0.8062, 0.694, 0.829, 0.628, 0.8317, 0.6909, 0.8062, 0.694, 0.8066, 0.6308, 0.4414, 0.9341, 0.4643, 0.8742, 0.4745, 0.8755, 0.4783, 0.9387, 0.8268, 0.565, 0.829, 0.628, 0.8066, 0.6308, 0.807, 0.5675, 0.3271, 0.9752, 0.4414, 0.9341, 0.4783, 0.9387, 0.5614, 1.0, 0.8248, 0.502, 0.8268, 0.565, 0.807, 0.5675, 0.8073, 0.5042, 0.8743, 0.9378, 1.0, 0.9752, 0.5614, 1.0, 0.7989, 0.947, 0.8227, 0.439, 0.8248, 0.502, 0.8073, 0.5042, 0.8076, 0.4409, 0.8495, 0.8782, 0.8743, 0.9378, 0.7989, 0.947, 0.8034, 0.8838, 0.8205, 0.3761, 0.8227, 0.439, 0.8076, 0.4409, 0.808, 0.3776, 0.8402, 0.8162, 0.8495, 0.8782, 0.8034, 0.8838, 0.8049, 0.8206, 0.8179, 0.3132, 0.8205, 0.3761, 0.808, 0.3776, 0.8083, 0.3143, 0.8351, 0.7537, 0.8402, 0.8162, 0.8049, 0.8206, 0.8057, 0.7573, 0.8146, 0.2504, 0.8179, 0.3132, 0.8083, 0.3143, 0.8089, 0.2511, 0.8076, 0.4409, 0.8073, 0.5042, 0.7899, 0.5005, 0.7925, 0.4377, 0.8034, 0.8838, 0.7989, 0.947, 0.7295, 0.9318, 0.7584, 0.8743, 0.808, 0.3776, 0.8076, 0.4409, 0.7925, 0.4377, 0.7954, 0.375, 0.8049, 0.8206, 0.8034, 0.8838, 0.7584, 0.8743, 0.77, 0.8132, 0.8083, 0.3143, 0.808, 0.3776, 0.7954, 0.375, 0.7988, 0.3123, 0.8057, 0.7573, 0.8049, 0.8206, 0.77, 0.8132, 0.7765, 0.7511, 0.8089, 0.2511, 0.8083, 0.3143, 0.7988, 0.3123, 0.8032, 0.2499, 0.8062, 0.694, 0.8057, 0.7573, 0.7765, 0.7511, 0.7809, 0.6887, 0.8066, 0.6308, 0.8062, 0.694, 0.7809, 0.6887, 0.7843, 0.626, 0.4783, 0.9387, 0.4745, 0.8755, 0.4847, 0.8733, 0.5131, 0.931, 0.807, 0.5675, 0.8066, 0.6308, 0.7843, 0.626, 0.7872, 0.5633, 0.5614, 1.0, 0.4783, 0.9387, 0.5131, 0.931, 0.6203, 0.966, 0.8073, 0.5042, 0.807, 0.5675, 0.7872, 0.5633, 0.7899, 0.5005, 0.7989, 0.947, 0.5614, 1.0, 0.6203, 0.966, 0.7295, 0.9318, 0.7843, 0.626, 0.7809, 0.6887, 0.7566, 0.6753, 0.7626, 0.6142, 0.5131, 0.931, 0.4847, 0.8733, 0.4937, 0.8679, 0.5357, 0.9142, 0.7872, 0.5633, 0.7843, 0.626, 0.7626, 0.6142, 0.7678, 0.5527, 0.6203, 0.966, 0.5131, 0.931, 0.5357, 0.9142, 0.6168, 0.9309, 0.7899, 0.5005, 0.7872, 0.5633, 0.7678, 0.5527, 0.7727, 0.4911, 0.7295, 0.9318, 0.6203, 0.966, 0.6168, 0.9309, 0.6875, 0.9026, 0.7925, 0.4377, 0.7899, 0.5005, 0.7727, 0.4911, 0.7776, 0.4296, 0.7584, 0.8743, 0.7295, 0.9318, 0.6875, 0.9026, 0.7211, 0.8524, 0.7954, 0.375, 0.7925, 0.4377, 0.7776, 0.4296, 0.783, 0.3682, 0.77, 0.8132, 0.7584, 0.8743, 0.7211, 0.8524, 0.7384, 0.7954, 0.7988, 0.3123, 0.7954, 0.375, 0.783, 0.3682, 0.7893, 0.3071, 0.7765, 0.7511, 0.77, 0.8132, 0.7384, 0.7954, 0.749, 0.736, 0.8032, 0.2499, 0.7988, 0.3123, 0.7893, 0.3071, 0.7976, 0.2468, 0.7809, 0.6887, 0.7765, 0.7511, 0.749, 0.736, 0.7566, 0.6753, 0.5009, 0.8598, 0.4732, 0.8122, 0.5061, 0.8498, 0.8096, 0.1878, 0.7922, 0.2418, 0.7872, 0.2352, 0.5061, 0.8498, 0.4732, 0.8122, 0.5093, 0.8383, 0.8096, 0.1878, 0.7872, 0.2352, 0.7827, 0.227, 0.5093, 0.8383, 0.4732, 0.8122, 0.5107, 0.8262, 0.8096, 0.1878, 0.7827, 0.227, 0.7787, 0.2174, 0.5107, 0.8262, 0.4732, 0.8122, 0.5105, 0.8139, 0.8096, 0.1878, 0.7787, 0.2174, 0.7755, 0.2067, 0.5105, 0.8139, 0.4732, 0.8122, 0.5091, 0.8018, 0.8096, 0.1878, 0.7755, 0.2067, 0.7732, 0.1951, 0.5091, 0.8018, 0.4732, 0.8122, 0.5065, 0.7904, 0.8096, 0.1878, 0.7732, 0.1951, 0.7721, 0.1829, 0.5065, 0.7904, 0.4732, 0.8122, 0.5031, 0.7799, 0.8096, 0.1878, 0.7721, 0.1829, 0.7723, 0.1706, 0.5031, 0.7799, 0.4732, 0.8122, 0.499, 0.7707, 0.8096, 0.1878, 0.7723, 0.1706, 0.7741, 0.1586, 0.499, 0.7707, 0.4732, 0.8122, 0.4943, 0.7629, 0.8096, 0.1878, 0.7741, 0.1586, 0.7778, 0.1474, 0.4943, 0.7629, 0.4732, 0.8122, 0.4892, 0.7567, 0.8096, 0.1878, 0.7778, 0.1474, 0.7836, 0.1378, 0.4892, 0.7567, 0.4732, 0.8122, 0.4838, 0.7522, 0.8096, 0.1878, 0.7836, 0.1378, 0.7913, 0.1304, 0.4838, 0.7522, 0.4732, 0.8122, 0.4781, 0.7496, 0.8096, 0.1878, 0.7913, 0.1304, 0.8007, 0.1258, 0.4781, 0.7496, 0.4732, 0.8122, 0.4724, 0.7489, 0.8096, 0.1878, 0.8007, 0.1258, 0.811, 0.1245, 0.4724, 0.7489, 0.4732, 0.8122, 0.4667, 0.7501, 0.8096, 0.1878, 0.811, 0.1245, 0.8211, 0.1267, 0.4667, 0.7501, 0.4732, 0.8122, 0.4611, 0.7532, 0.8096, 0.1878, 0.8211, 0.1267, 0.8301, 0.1321, 0.4611, 0.7532, 0.4732, 0.8122, 0.4558, 0.7582, 0.8096, 0.1878, 0.8301, 0.1321, 0.8374, 0.1402, 0.4558, 0.7582, 0.4732, 0.8122, 0.4508, 0.7648, 0.8096, 0.1878, 0.8374, 0.1402, 0.8426, 0.1502, 0.4508, 0.7648, 0.4732, 0.8122, 0.4462, 0.773, 0.8096, 0.1878, 0.8426, 0.1502, 0.8458, 0.1617, 0.4462, 0.773, 0.4732, 0.8122, 0.4423, 0.7826, 0.8096, 0.1878, 0.8458, 0.1617, 0.8472, 0.1738, 0.4423, 0.7826, 0.4732, 0.8122, 0.439, 0.7933, 0.8096, 0.1878, 0.8472, 0.1738, 0.847, 0.1861, 0.439, 0.7933, 0.4732, 0.8122, 0.4368, 0.8049, 0.8096, 0.1878, 0.847, 0.1861, 0.8455, 0.1982, 0.4368, 0.8049, 0.4732, 0.8122, 0.4356, 0.8171, 0.8096, 0.1878, 0.8455, 0.1982, 0.843, 0.2096, 0.4356, 0.8171, 0.4732, 0.8122, 0.4358, 0.8294, 0.8096, 0.1878, 0.843, 0.2096, 0.8395, 0.2201, 0.4358, 0.8294, 0.4732, 0.8122, 0.4377, 0.8414, 0.8096, 0.1878, 0.8395, 0.2201, 0.8354, 0.2293, 0.4377, 0.8414, 0.4732, 0.8122, 0.4414, 0.8526, 0.8096, 0.1878, 0.8354, 0.2293, 0.8307, 0.2371, 0.4414, 0.8526, 0.4732, 0.8122, 0.4471, 0.8622, 0.8096, 0.1878, 0.8307, 0.2371, 0.8256, 0.2433, 0.4471, 0.8622, 0.4732, 0.8122, 0.4549, 0.8696, 0.8096, 0.1878, 0.8256, 0.2433, 0.8202, 0.2478, 0.4549, 0.8696, 0.4732, 0.8122, 0.4643, 0.8742, 0.8096, 0.1878, 0.8202, 0.2478, 0.8146, 0.2504, 0.4643, 0.8742, 0.4732, 0.8122, 0.4745, 0.8755, 0.8096, 0.1878, 0.8146, 0.2504, 0.8089, 0.2511, 0.4745, 0.8755, 0.4732, 0.8122, 0.4847, 0.8733, 0.8096, 0.1878, 0.8089, 0.2511, 0.8032, 0.2499, 0.8096, 0.1878, 0.8032, 0.2499, 0.7976, 0.2468, 0.4847, 0.8733, 0.4732, 0.8122, 0.4937, 0.8679, 0.783, 0.3682, 0.7776, 0.4296, 0.763, 0.4167, 0.7708, 0.3574, 0.7384, 0.7954, 0.7211, 0.8524, 0.692, 0.823, 0.711, 0.7699, 0.7893, 0.3071, 0.783, 0.3682, 0.7708, 0.3574, 0.7801, 0.2989, 0.749, 0.736, 0.7384, 0.7954, 0.711, 0.7699, 0.7239, 0.7133, 0.7976, 0.2468, 0.7893, 0.3071, 0.7801, 0.2989, 0.7922, 0.2418, 0.7566, 0.6753, 0.749, 0.736, 0.7239, 0.7133, 0.7337, 0.655, 0.4937, 0.8679, 0.4732, 0.8122, 0.5009, 0.8598, 0.8096, 0.1878, 0.7976, 0.2468, 0.7922, 0.2418, 0.7626, 0.6142, 0.7566, 0.6753, 0.7337, 0.655, 0.7418, 0.5959, 0.5357, 0.9142, 0.4937, 0.8679, 0.5009, 0.8598, 0.5474, 0.8926, 0.7678, 0.5527, 0.7626, 0.6142, 0.7418, 0.5959, 0.749, 0.5362, 0.6168, 0.9309, 0.5357, 0.9142, 0.5474, 0.8926, 0.6099, 0.8962, 0.7727, 0.4911, 0.7678, 0.5527, 0.749, 0.5362, 0.7559, 0.4764, 0.6875, 0.9026, 0.6168, 0.9309, 0.6099, 0.8962, 0.661, 0.8684, 0.7776, 0.4296, 0.7727, 0.4911, 0.7559, 0.4764, 0.763, 0.4167, 0.7211, 0.8524, 0.6875, 0.9026, 0.661, 0.8684, 0.692, 0.823])
me_sphere.materials.append(mat_material_001)
me_sphere.use_remesh_preserve_volume = False
me_sphere.use_remesh_preserve_attributes = False
me_sphere.use_mirror_vertex_groups = False
me_sphere.update()

# ---- objects
ob_lamp_002 = bpy.data.objects.new('Lamp.002', light_lamp_002)
ob_cylinder = bpy.data.objects.new('Cylinder', me_cylinder_001)
ob_cube = bpy.data.objects.new('Cube', me_cube_001)
ob_sphere = bpy.data.objects.new('Sphere', me_sphere)
ob_lamp = bpy.data.objects.new('Lamp', light_lamp)
ob_camera = bpy.data.objects.new('Camera', cam_camera)
ob_lamp_001 = bpy.data.objects.new('Lamp.001', light_lamp_001)

# ---- transforms, parenting, visibility, modifiers, constraints
ob_lamp_002.location = (-2.366, 6.009, -0.3081)
ob_lamp_002.rotation_euler = (0.6503, 0.05522, 1.866)
ob_lamp_002.lock_rotations_4d = False
ob_lamp_002.empty_display_type = 'ARROWS'
ob_lamp_002.color = (0.0, 0.0, 0.0, 0.0)
ob_lamp_002.lineart.crease_threshold = 0.0
ob_cylinder.location = (-0.2138, 3.289, 0.5138)
ob_cylinder.lineart.crease_threshold = 0.0
ob_cube.location = (-0.232, 0.05813, 0.9408)
ob_cube.lineart.crease_threshold = 0.0
ob_sphere.location = (0.827, 2.308, 2.467)
ob_sphere.lineart.crease_threshold = 0.0
ob_lamp.location = (-3.495, 3.215, 5.904)
ob_lamp.rotation_euler = (0.6503, 0.05522, 1.866)
ob_lamp.lock_rotations_4d = False
ob_lamp.empty_display_type = 'ARROWS'
ob_lamp.color = (0.0, 0.0, 0.0, 0.0)
ob_lamp.lineart.crease_threshold = 0.0
ob_camera.location = (-9.621, 5.594, 3.494)
ob_camera.rotation_euler = (-1.771, 3.171, -5.04)
ob_camera.lock_rotations_4d = False
ob_camera.empty_display_type = 'ARROWS'
ob_camera.color = (0.0, 0.0, 0.0, 0.0)
ob_camera.display_type = 'WIRE'
ob_camera.lineart.crease_threshold = 0.0
ob_lamp_001.location = (3.716, 3.215, 5.904)
ob_lamp_001.rotation_euler = (0.6503, 0.05522, 1.866)
ob_lamp_001.lock_rotations_4d = False
ob_lamp_001.empty_display_type = 'ARROWS'
ob_lamp_001.color = (0.0, 0.0, 0.0, 0.0)
ob_lamp_001.lineart.crease_threshold = 0.0

# ---- collection membership
col_collection_1.objects.link(ob_lamp_002)
col_collection_1.objects.link(ob_cylinder)
col_collection_1.objects.link(ob_cube)
col_collection_1.objects.link(ob_sphere)
col_collection_1.objects.link(ob_lamp)
col_collection_1.objects.link(ob_camera)
col_collection_1.objects.link(ob_lamp_001)

# ---- scene / render settings (as saved in the file)
scene.camera = ob_camera
scene.frame_start = 1; scene.frame_end = 250; scene.frame_set(1)
scene.render.engine = 'BLENDER_EEVEE_NEXT'
scene.render.resolution_percentage = 50
scene.render.dither_intensity = 0.0
scene.cycles.use_denoising = False
scene.cycles.samples = 10
scene.cycles.sampling_pattern = 'TABULATED_SOBOL'
scene.cycles.light_sampling_threshold = 0.0
scene.cycles.use_adaptive_sampling = False
scene.cycles.use_light_tree = False
scene.cycles.blur_glossy = 0.0
scene.cycles.pixel_filter_type = 'GAUSSIAN'
scene.cycles.sample_clamp_indirect = 0.0
scene.view_settings.view_transform = 'Standard'
bpy.context.view_layer.update()

